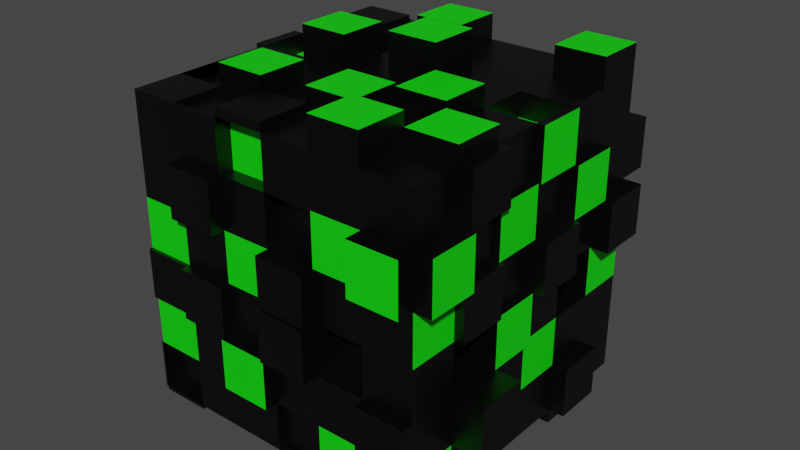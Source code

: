# Source: skin6.blend  (saved by Blender 2.81.16; exported with 4.5.12 LTS)
import bpy
from mathutils import Matrix  # noqa: F401  (used for matrix-valued properties, if any)

bpy.ops.wm.read_factory_settings(use_empty=True)
scene = bpy.context.scene
scene.name = 'Scene'

# ---- collections
col_collection = bpy.data.collections.new('Collection'); scene.collection.children.link(col_collection)

# ---- materials (node trees are filled in below, after node groups)
mat_material = bpy.data.materials.new('Material')
mat_material.alpha_threshold = 0.0
mat_material.use_transparent_shadow = False
mat_material.line_color = (0.0, 0.0, 0.0, 1.0)
mat_material_001 = bpy.data.materials.new('Material.001')
mat_material_001.use_transparent_shadow = False

# ---- material node trees
mat_material.use_nodes = True; mat_material.node_tree.nodes.clear()
_N = mat_material.node_tree.nodes; _L = mat_material.node_tree.links
n0 = _N.new('ShaderNodeOutputMaterial'); n0.name = 'Material Output'; n0.location = (300, 300)
n1 = _N.new('ShaderNodeBsdfPrincipled'); n1.name = 'Principled BSDF'; n1.location = (10, 300)
n1.distribution = 'GGX'
n1.subsurface_method = 'BURLEY'
n1.inputs[0].default_value = (0.0, 0.0, 0.0, 1.0)
n1.inputs[2].default_value = 0.4
n1.inputs[3].default_value = 1.45
n1.inputs[27].default_value = (0.0, 0.0, 0.0, 1.0)
n1.inputs[28].default_value = 1.0
_L.new(n1.outputs[0], n0.inputs[0])
n0.is_active_output = True
mat_material_001.use_nodes = True; mat_material_001.node_tree.nodes.clear()
_N = mat_material_001.node_tree.nodes; _L = mat_material_001.node_tree.links
n0 = _N.new('ShaderNodeOutputMaterial'); n0.name = 'Material Output'; n0.location = (300, 300)
n1 = _N.new('ShaderNodeBsdfPrincipled'); n1.name = 'Principled BSDF'; n1.location = (10, 300)
n1.distribution = 'GGX'
n1.subsurface_method = 'BURLEY'
n1.inputs[0].default_value = (0.003859, 0.8, 0.002741, 1.0)
n1.inputs[3].default_value = 1.45
n1.inputs[27].default_value = (0.0, 0.0, 0.0, 1.0)
n1.inputs[28].default_value = 1.0
_L.new(n1.outputs[0], n0.inputs[0])
n0.is_active_output = True

# ---- world
world_world = bpy.data.worlds.new('World'); scene.world = world_world
world_world.use_nodes = True; world_world.node_tree.nodes.clear()
_N = world_world.node_tree.nodes; _L = world_world.node_tree.links
n0 = _N.new('ShaderNodeOutputWorld'); n0.name = 'World Output'; n0.location = (300, 300)
n1 = _N.new('ShaderNodeBackground'); n1.name = 'Background'; n1.location = (10, 300)
n1.inputs[0].default_value = (0.05088, 0.05088, 0.05088, 1.0)
_L.new(n1.outputs[0], n0.inputs[0])
n0.is_active_output = True
world_world.color = (0.05088, 0.05088, 0.05088)
world_world.use_sun_shadow = False
world_world.sun_shadow_jitter_overblur = 0.0

# ---- meshes
me_cube = bpy.data.meshes.new('Cube')
me_cube.from_pydata([(1.0, 1.0, 1.0), (1.0, 1.0, -1.0), (1.0, -1.0, 1.0), (1.0, -1.0, -1.0), (-1.0, 1.0, 1.0), (-1.0, 1.0, -1.0), (-1.0, -1.0, 1.0), (-1.0, -1.0, -1.0), (-1.0, 0.6667, -1.0), (-1.0, 0.3333, -1.0), (-1.0, -2.98e-08, -1.0), (-1.0, -0.3333, -1.0), (-1.0, -0.6667, -1.0), (1.0, 0.6667, 1.0), (1.0, 0.3333, 1.0), (1.0, -2.98e-08, 1.0), (1.0, -0.3333, 1.0), (1.0, -0.6667, 1.0), (-1.0, -0.6667, 1.0), (-1.0, -0.3333, 1.0), (-1.0, 2.98e-08, 1.0), (-1.0, 0.3333, 1.0), (-1.0, 0.6667, 1.0), (1.0, -0.6667, -1.0), (1.0, -0.3333, -1.0), (1.0, 2.98e-08, -1.0), (1.0, 0.3333, -1.0), (1.0, 0.6667, -1.0), (0.6667, 1.0, -1.0), (0.3333, 1.0, -1.0), (-2.98e-08, 1.0, -1.0), (-0.3333, 1.0, -1.0), (-0.6667, 1.0, -1.0), (0.6667, -1.0, 1.0), (0.3333, -1.0, 1.0), (-2.98e-08, -1.0, 1.0), (-0.3333, -1.0, 1.0), (-0.6667, -1.0, 1.0), (-0.6667, -1.0, -1.0), (-0.3333, -1.0, -1.0), (2.98e-08, -1.0, -1.0), (0.3333, -1.0, -1.0), (0.6667, -1.0, -1.0), (-0.6667, 1.0, 1.0), (-0.3333, 1.0, 1.0), (2.98e-08, 1.0, 1.0), (0.3333, 1.0, 1.0), (0.6667, 1.0, 1.0), (0.6667, 0.6667, -1.0), (0.3333, 0.6667, -1.0), (-2.98e-08, 0.6667, -1.0), (-0.3333, 0.6667, -1.0), (-0.6667, 0.6667, -1.0), (0.6667, 0.3333, -1.0), (0.3333, 0.3333, -1.0), (-2.98e-08, 0.3333, -1.0), (-0.3333, 0.3333, -1.0), (-0.6667, 0.3333, -1.0), (0.6667, 1.987e-08, -1.0), (0.3333, 9.934e-09, -1.0), (-2.98e-08, -8.882e-16, -1.0), (-0.3333, -9.934e-09, -1.0), (-0.6667, -1.987e-08, -1.0), (0.6667, -0.3333, -1.0), (0.3333, -0.3333, -1.0), (-2.98e-08, -0.3333, -1.0), (-0.3333, -0.3333, -1.0), (-0.6667, -0.3333, -1.0), (0.6667, -0.6667, -1.0), (0.3333, -0.6667, -1.0), (-2.98e-08, -0.6667, -1.0), (-0.3333, -0.6667, -1.0), (-0.6667, -0.6667, -1.0), (-0.6667, 0.6667, 1.0), (-0.3333, 0.6667, 1.0), (2.98e-08, 0.6667, 1.0), (0.3333, 0.6667, 1.0), (0.6667, 0.6667, 1.0), (-0.6667, 0.3333, 1.0), (-0.3333, 0.3333, 1.0), (2.98e-08, 0.3333, 1.0), (0.3333, 0.3333, 1.0), (0.6667, 0.3333, 1.0), (-0.6667, 1.987e-08, 1.0), (-0.3333, 9.934e-09, 1.0), (2.98e-08, -8.882e-16, 1.0), (0.3333, -9.934e-09, 1.0), (0.6667, -1.987e-08, 1.0), (-0.6667, -0.3333, 1.0), (-0.3333, -0.3333, 1.0), (2.98e-08, -0.3333, 1.0), (0.3333, -0.3333, 1.0), (0.6667, -0.3333, 1.0), (-0.6667, -0.6667, 1.0), (-0.3333, -0.6667, 1.0), (2.98e-08, -0.6667, 1.0), (0.3333, -0.6667, 1.0), (0.6667, -0.6667, 1.0), (1.0, 1.0, 0.6667), (1.0, 1.0, 0.3333), (1.0, 1.0, -2.98e-08), (1.0, 1.0, -0.3333), (1.0, 1.0, -0.6667), (-1.0, -1.0, -0.6667), (-1.0, -1.0, -0.3333), (-1.0, -1.0, 2.98e-08), (-1.0, -1.0, 0.3333), (-1.0, -1.0, 0.6667), (1.0, -1.0, 0.6667), (1.0, -1.0, 0.3333), (1.0, -1.0, -2.98e-08), (1.0, -1.0, -0.3333), (1.0, -1.0, -0.6667), (-1.0, 1.0, 0.6667), (-1.0, 1.0, 0.3333), (-1.0, 1.0, -2.98e-08), (-1.0, 1.0, -0.3333), (-1.0, 1.0, -0.6667), (1.0, 0.6667, 0.6667), (1.0, 0.6667, 0.3333), (1.0, 0.6667, -2.98e-08), (1.0, 0.6667, -0.3333), (1.0, 0.6667, -0.6667), (1.0, 0.3333, 0.6667), (1.0, 0.3333, 0.3333), (1.0, 0.3333, -2.98e-08), (1.0, 0.3333, -0.3333), (1.0, 0.3333, -0.6667), (1.0, -1.987e-08, 0.6667), (1.0, -9.934e-09, 0.3333), (1.0, 8.882e-16, -2.98e-08), (1.0, 9.934e-09, -0.3333), (1.0, 1.987e-08, -0.6667), (1.0, -0.3333, 0.6667), (1.0, -0.3333, 0.3333), (1.0, -0.3333, -2.98e-08), (1.0, -0.3333, -0.3333), (1.0, -0.3333, -0.6667), (1.0, -0.6667, 0.6667), (1.0, -0.6667, 0.3333), (1.0, -0.6667, -2.98e-08), (1.0, -0.6667, -0.3333), (1.0, -0.6667, -0.6667), (-1.0, -0.6667, 0.6667), (-1.0, -0.6667, 0.3333), (-1.0, -0.6667, -2.98e-08), (-1.0, -0.6667, -0.3333), (-1.0, -0.6667, -0.6667), (-1.0, -0.3333, 0.6667), (-1.0, -0.3333, 0.3333), (-1.0, -0.3333, -2.98e-08), (-1.0, -0.3333, -0.3333), (-1.0, -0.3333, -0.6667), (-1.0, 1.987e-08, 0.6667), (-1.0, 9.934e-09, 0.3333), (-1.0, -8.882e-16, -2.98e-08), (-1.0, -9.934e-09, -0.3333), (-1.0, -1.987e-08, -0.6667), (-1.0, 0.3333, 0.6667), (-1.0, 0.3333, 0.3333), (-1.0, 0.3333, -2.98e-08), (-1.0, 0.3333, -0.3333), (-1.0, 0.3333, -0.6667), (-1.0, 0.6667, 0.6667), (-1.0, 0.6667, 0.3333), (-1.0, 0.6667, -2.98e-08), (-1.0, 0.6667, -0.3333), (-1.0, 0.6667, -0.6667), (-0.6667, 1.0, 0.6667), (-0.6667, 1.0, 0.3333), (-0.6667, 1.0, -2.98e-08), (-0.6667, 1.0, -0.3333), (-0.6667, 1.0, -0.6667), (-0.3333, 1.0, 0.6667), (-0.3333, 1.0, 0.3333), (-0.3333, 1.0, -2.98e-08), (-0.3333, 1.0, -0.3333), (-0.3333, 1.0, -0.6667), (1.987e-08, 1.0, 0.6667), (9.934e-09, 1.0, 0.3333), (-8.882e-16, 1.0, -2.98e-08), (-9.934e-09, 1.0, -0.3333), (-1.987e-08, 1.0, -0.6667), (0.3333, 1.0, 0.6667), (0.3333, 1.0, 0.3333), (0.3333, 1.0, -2.98e-08), (0.3333, 1.0, -0.3333), (0.3333, 1.0, -0.6667), (0.6667, 1.0, 0.6667), (0.6667, 1.0, 0.3333), (0.6667, 1.0, -2.98e-08), (0.6667, 1.0, -0.3333), (0.6667, 1.0, -0.6667), (0.6667, -1.0, 0.6667), (0.6667, -1.0, 0.3333), (0.6667, -1.0, -2.98e-08), (0.6667, -1.0, -0.3333), (0.6667, -1.0, -0.6667), (0.3333, -1.0, 0.6667), (0.3333, -1.0, 0.3333), (0.3333, -1.0, -2.98e-08), (0.3333, -1.0, -0.3333), (0.3333, -1.0, -0.6667), (-1.987e-08, -1.0, 0.6667), (-9.934e-09, -1.0, 0.3333), (8.882e-16, -1.0, -2.98e-08), (9.934e-09, -1.0, -0.3333), (1.987e-08, -1.0, -0.6667), (-0.3333, -1.0, 0.6667), (-0.3333, -1.0, 0.3333), (-0.3333, -1.0, -2.98e-08), (-0.3333, -1.0, -0.3333), (-0.3333, -1.0, -0.6667), (-0.6667, -1.0, 0.6667), (-0.6667, -1.0, 0.3333), (-0.6667, -1.0, -2.98e-08), (-0.6667, -1.0, -0.3333), (-0.6667, -1.0, -0.6667), (0.6667, 1.0, 1.185), (1.0, 1.0, 1.185), (1.0, 0.6667, 1.185), (0.6667, 0.6667, 1.185), (2.98e-08, 0.3333, 1.292), (0.3333, 0.3333, 1.292), (2.98e-08, -8.882e-16, 1.292), (0.3333, -9.934e-09, 1.292), (1.0, 0.3333, 0.8468), (1.0, -2.98e-08, 0.8468), (0.6667, 0.3333, 0.8468), (0.6667, -1.987e-08, 0.8468), (0.3333, -9.934e-09, 1.138), (0.6667, -1.987e-08, 1.138), (0.3333, -0.3333, 1.138), (0.6667, -0.3333, 1.138), (-0.3333, 9.934e-09, 0.8712), (2.98e-08, -8.882e-16, 0.8712), (-0.3333, -0.3333, 0.8712), (2.98e-08, -0.3333, 0.8712), (-0.6667, -0.3333, 1.139), (-0.3333, -0.3333, 1.139), (-0.6667, -0.6667, 1.139), (-0.3333, -0.6667, 1.139), (-0.6667, 0.6667, 0.8108), (-0.3333, 0.6667, 0.8108), (-0.6667, 0.3333, 0.8108), (-0.3333, 0.3333, 0.8108), (-0.3333, 1.0, 1.167), (2.98e-08, 1.0, 1.167), (-0.3333, 0.6667, 1.167), (2.98e-08, 0.6667, 1.167), (0.6667, -1.0, 1.189), (0.3333, -1.0, 1.189), (0.3333, -0.6667, 1.189), (0.6667, -0.6667, 1.189), (-1.0, 2.98e-08, 0.8739), (-1.0, 0.3333, 0.8739), (-0.6667, 0.3333, 0.8739), (-0.6667, 1.987e-08, 0.8739), (-1.0, -0.6667, 0.9279), (-1.0, -0.3333, 0.9279), (-0.6667, -0.3333, 0.9279), (-0.6667, -0.6667, 0.9279), (-0.3333, -1.0, 0.9584), (-0.6667, -1.0, 0.9584), (-0.6667, -0.6667, 0.9584), (-0.3333, -0.6667, 0.9584), (2.98e-08, -0.3333, 1.159), (0.3333, -0.3333, 1.159), (2.98e-08, -0.6667, 1.159), (0.3333, -0.6667, 1.159), (-0.6667, 0.3333, 1.203), (-0.3333, 0.3333, 1.203), (-0.6667, 1.987e-08, 1.203), (-0.3333, 9.934e-09, 1.203), (1.0, -0.3333, 1.099), (1.0, -0.6667, 1.099), (0.6667, -0.3333, 1.099), (0.6667, -0.6667, 1.099), (1.11, 0.3333, 0.3333), (1.11, 0.3333, -2.98e-08), (1.11, -9.934e-09, 0.3333), (1.11, 8.882e-16, -2.98e-08), (0.9662, -1.987e-08, 0.6667), (0.9662, -9.934e-09, 0.3333), (0.9662, -0.3333, 0.6667), (0.9662, -0.3333, 0.3333), (0.7659, -0.3333, -2.98e-08), (0.7659, -0.3333, -0.3333), (0.7659, -0.6667, -2.98e-08), (0.7659, -0.6667, -0.3333), (1.04, 8.882e-16, -2.98e-08), (1.04, 9.934e-09, -0.3333), (1.04, -0.3333, -2.98e-08), (1.04, -0.3333, -0.3333), (1.103, 0.3333, -1.0), (1.103, 0.6667, -1.0), (1.103, 0.6667, -0.6667), (1.103, 0.3333, -0.6667), (1.062, -0.3333, 0.3333), (1.062, -0.3333, -2.98e-08), (1.062, -0.6667, 0.3333), (1.062, -0.6667, -2.98e-08), (1.123, 1.0, 0.3333), (1.123, 1.0, -2.98e-08), (1.123, 0.6667, 0.3333), (1.123, 0.6667, -2.98e-08), (1.074, 0.6667, 0.6667), (1.074, 0.6667, 0.3333), (1.074, 0.3333, 0.6667), (1.074, 0.3333, 0.3333), (1.116, -1.0, 0.6667), (1.116, -1.0, 0.3333), (1.116, -0.6667, 0.6667), (1.116, -0.6667, 0.3333), (1.204, -0.3333, -0.3333), (1.204, -0.3333, -0.6667), (1.204, -0.6667, -0.3333), (1.204, -0.6667, -0.6667), (1.088, -0.3333, 1.0), (1.088, -0.6667, 1.0), (1.088, -0.3333, 0.6667), (1.088, -0.6667, 0.6667), (1.033, -1.987e-08, 0.6667), (1.033, -9.934e-09, 0.3333), (1.033, -0.3333, 0.6667), (1.033, -0.3333, 0.3333), (0.7853, 0.6667, -2.98e-08), (0.7853, 0.6667, -0.3333), (0.7853, 0.3333, -2.98e-08), (0.7853, 0.3333, -0.3333), (1.987e-08, 1.258, 0.6667), (9.934e-09, 1.258, 0.3333), (0.3333, 1.258, 0.6667), (0.3333, 1.258, 0.3333), (-0.6667, 1.103, -2.98e-08), (-0.6667, 1.103, -0.3333), (-0.3333, 1.103, -2.98e-08), (-0.3333, 1.103, -0.3333), (0.3333, 1.149, -2.98e-08), (0.3333, 1.149, -0.3333), (0.6667, 1.149, -2.98e-08), (0.6667, 1.149, -0.3333), (-0.3333, 1.067, -1.0), (-0.6667, 1.067, -1.0), (-0.6667, 1.067, -0.6667), (-0.3333, 1.067, -0.6667), (-1.0, 1.143, 0.6667), (-1.0, 1.143, 0.3333), (-0.6667, 1.143, 0.6667), (-0.6667, 1.143, 0.3333), (1.0, 1.219, 0.6667), (1.0, 1.219, 0.3333), (0.6667, 1.219, 0.6667), (0.6667, 1.219, 0.3333), (-0.3333, 0.734, 0.3333), (-0.3333, 0.734, -2.98e-08), (9.934e-09, 0.734, 0.3333), (-8.882e-16, 0.734, -2.98e-08), (0.3333, 0.8987, 0.3333), (0.3333, 0.8987, -2.98e-08), (0.6667, 0.8987, 0.3333), (0.6667, 0.8987, -2.98e-08), (0.3333, 0.7356, -0.3333), (0.3333, 0.7356, -0.6667), (0.6667, 0.7356, -0.3333), (0.6667, 0.7356, -0.6667), (-0.3333, 0.779, -0.3333), (-0.3333, 0.779, -0.6667), (-9.934e-09, 0.779, -0.3333), (-1.987e-08, 0.779, -0.6667), (0.6667, 1.118, -1.0), (0.3333, 1.118, -1.0), (0.3333, 1.118, -0.6667), (0.6667, 1.118, -0.6667), (-1.0, 1.092, -0.3333), (-1.0, 1.092, -0.6667), (-0.6667, 1.092, -0.3333), (-0.6667, 1.092, -0.6667), (-1.156, -0.3333, 0.3333), (-1.156, -0.3333, -2.98e-08), (-1.156, 9.934e-09, 0.3333), (-1.156, -8.882e-16, -2.98e-08), (-1.06, 1.987e-08, 0.6667), (-1.06, 9.934e-09, 0.3333), (-1.06, 0.3333, 0.6667), (-1.06, 0.3333, 0.3333), (-1.156, 1.0, -0.3333), (-1.156, 1.0, -0.6667), (-1.156, 0.6667, -0.3333), (-1.156, 0.6667, -0.6667), (-1.075, -0.6667, -0.3333), (-1.075, -0.6667, -0.6667), (-1.075, -0.3333, -0.3333), (-1.075, -0.3333, -0.6667), (-1.055, 0.3333, 0.3333), (-1.055, 0.3333, -2.98e-08), (-1.055, 0.6667, 0.3333), (-1.055, 0.6667, -2.98e-08), (-1.075, -9.934e-09, -0.3333), (-1.075, -1.987e-08, -0.6667), (-1.075, 0.3333, -0.3333), (-1.075, 0.3333, -0.6667), (-0.9257, -1.0, -0.3333), (-0.9257, -1.0, 2.98e-08), (-0.9257, -0.6667, -2.98e-08), (-0.9257, -0.6667, -0.3333), (-0.8912, -0.6667, 0.6667), (-0.8912, -0.6667, 0.3333), (-0.8912, -0.3333, 0.6667), (-0.8912, -0.3333, 0.3333), (-0.8963, -8.882e-16, -2.98e-08), (-0.8963, -9.934e-09, -0.3333), (-0.8963, 0.3333, -2.98e-08), (-0.8963, 0.3333, -0.3333), (-0.9562, 0.6667, 1.0), (-0.9562, 1.0, 1.0), (-0.9562, 1.0, 0.6667), (-0.9562, 0.6667, 0.6667), (-0.3333, -1.093, 0.6667), (-0.3333, -1.093, 0.3333), (-0.6667, -1.093, 0.6667), (-0.6667, -1.093, 0.3333), (0.3333, -1.09, 0.3333), (0.3333, -1.09, -2.98e-08), (-9.934e-09, -1.09, 0.3333), (8.882e-16, -1.09, -2.98e-08), (9.934e-09, -1.086, -0.3333), (1.987e-08, -1.086, -0.6667), (-0.3333, -1.086, -0.3333), (-0.3333, -1.086, -0.6667), (1.0, -1.075, -0.3333), (1.0, -1.075, -0.6667), (0.6667, -1.075, -0.3333), (0.6667, -1.075, -0.6667), (1.0, -1.113, 0.6667), (1.0, -1.113, 0.3333), (0.6667, -1.113, 0.6667), (0.6667, -1.113, 0.3333), (-0.3333, -1.065, -2.98e-08), (-0.3333, -1.065, -0.3333), (-0.6667, -1.065, -2.98e-08), (-0.6667, -1.065, -0.3333), (0.6667, -0.8526, -2.98e-08), (0.6667, -0.8526, -0.3333), (0.3333, -0.8526, -2.98e-08), (0.3333, -0.8526, -0.3333), (0.3333, -0.9062, 0.6667), (0.3333, -0.9062, 0.3333), (-1.987e-08, -0.9062, 0.6667), (-9.934e-09, -0.9062, 0.3333), (-2.98e-08, -0.9037, 1.0), (-0.3333, -0.9037, 1.0), (-1.987e-08, -0.9037, 0.6667), (-0.3333, -0.9037, 0.6667), (-1.0, -0.9187, -1.0), (-0.6667, -0.9187, -1.0), (-0.6667, -0.9187, -0.6667), (-1.0, -0.9187, -0.6667), (2.98e-08, -0.953, -1.0), (0.3333, -0.953, -1.0), (0.3333, -0.953, -0.6667), (1.987e-08, -0.953, -0.6667), (0.3333, -1.104, -2.98e-08), (0.3333, -1.104, -0.3333), (8.882e-16, -1.104, -2.98e-08), (9.934e-09, -1.104, -0.3333), (0.3333, 0.6667, -1.166), (-2.98e-08, 0.6667, -1.166), (0.3333, 0.3333, -1.166), (-2.98e-08, 0.3333, -1.166), (-2.98e-08, -8.882e-16, -1.071), (-0.3333, -9.934e-09, -1.071), (-2.98e-08, -0.3333, -1.071), (-0.3333, -0.3333, -1.071), (-1.0, -2.98e-08, -1.113), (-1.0, -0.3333, -1.113), (-0.6667, -1.987e-08, -1.113), (-0.6667, -0.3333, -1.113), (0.6667, 1.987e-08, -1.131), (0.3333, 9.934e-09, -1.131), (0.6667, -0.3333, -1.131), (0.3333, -0.3333, -1.131), (-0.3333, 0.6667, -1.148), (-0.6667, 0.6667, -1.148), (-0.3333, 0.3333, -1.148), (-0.6667, 0.3333, -1.148), (1.0, 0.3333, -1.096), (1.0, 0.6667, -1.096), (0.6667, 0.6667, -1.096), (0.6667, 0.3333, -1.096), (2.98e-08, -1.0, -1.089), (0.3333, -1.0, -1.089), (0.3333, -0.6667, -1.089), (-2.98e-08, -0.6667, -1.089), (1.051, 0.3333, 1.0), (1.051, -2.98e-08, 1.0), (1.051, 0.3333, 0.6667), (1.051, -1.987e-08, 0.6667), (-1.072, 2.98e-08, 1.0), (-1.072, 0.3333, 1.0), (-1.072, 1.987e-08, 0.6667), (-1.072, 0.3333, 0.6667), (-2.98e-08, -1.0, 1.059), (-0.3333, -1.0, 1.059), (-0.3333, -0.6667, 1.059), (2.98e-08, -0.6667, 1.059), (-0.9562, 0.6667, 1.0), (-0.9562, 1.0, 1.0), (-0.9562, 1.0, 0.6667), (-0.9562, 0.6667, 0.6667), (-1.0, 0.6667, 1.029), (-1.0, 1.0, 1.029), (-0.6667, 1.0, 1.029), (-0.6667, 0.6667, 1.029), (-1.0, 1.016, 1.0), (-0.6667, 1.016, 1.0), (-1.0, 1.016, 0.6667), (-0.6667, 1.016, 0.6667), (-1.015, -0.6667, -1.0), (-1.015, -1.0, -1.0), (-1.015, -0.6667, -0.6667), (-1.015, -1.0, -0.6667), (-1.0, -0.6667, -1.024), (-1.0, -1.0, -1.024), (-0.6667, -0.6667, -1.024), (-0.6667, -1.0, -1.024), (-1.0, -1.024, -0.3333), (-1.0, -1.024, 2.98e-08), (-0.6667, -1.024, -2.98e-08), (-0.6667, -1.024, -0.3333), (-0.3333, -1.01, 1.0), (-0.6667, -1.01, 1.0), (-0.3333, -1.01, 0.6667), (-0.6667, -1.01, 0.6667)], [], [(93, 18, 6, 37), (213, 37, 6, 107), (113, 163, 417, 416), (68, 23, 3, 42), (138, 17, 2, 108), (188, 47, 0, 98), (98, 0, 13, 118), (118, 13, 14, 123), (14, 15, 495, 494), (128, 15, 16, 133), (17, 138, 321, 319), (28, 1, 27, 48), (53, 48, 488, 489), (53, 26, 25, 58), (58, 25, 24, 63), (63, 24, 23, 68), (107, 6, 18, 143), (143, 18, 19, 148), (148, 19, 20, 153), (21, 158, 501, 499), (158, 21, 22, 163), (43, 4, 511, 512), (73, 22, 21, 78), (20, 83, 257, 254), (83, 20, 19, 88), (19, 18, 258, 259), (92, 97, 277, 276), (92, 91, 96, 97), (95, 96, 269, 268), (90, 89, 94, 95), (93, 94, 241, 240), (15, 87, 92, 16), (87, 86, 230, 231), (86, 85, 90, 91), (85, 84, 234, 235), (84, 83, 88, 89), (15, 14, 226, 227), (82, 81, 86, 87), (86, 81, 223, 225), (80, 79, 84, 85), (79, 78, 270, 271), (13, 77, 82, 14), (77, 76, 81, 82), (76, 75, 80, 81), (75, 74, 79, 80), (74, 73, 242, 243), (0, 47, 218, 219), (47, 46, 76, 77), (46, 45, 75, 76), (75, 45, 247, 249), (44, 43, 73, 74), (11, 67, 72, 12), (67, 66, 71, 72), (66, 65, 70, 71), (65, 64, 69, 70), (64, 63, 68, 69), (10, 62, 476, 474), (62, 61, 66, 67), (66, 61, 471, 473), (60, 59, 64, 65), (64, 59, 479, 481), (9, 57, 62, 10), (57, 56, 61, 62), (56, 55, 60, 61), (55, 54, 59, 60), (54, 53, 58, 59), (8, 52, 57, 9), (52, 51, 482, 483), (51, 50, 55, 56), (55, 50, 467, 469), (49, 48, 53, 54), (5, 32, 52, 8), (32, 31, 51, 52), (31, 30, 50, 51), (30, 29, 49, 50), (29, 28, 48, 49), (4, 43, 515, 514), (168, 43, 44, 173), (173, 44, 45, 178), (178, 45, 46, 183), (183, 46, 47, 188), (72, 38, 525, 524), (72, 71, 39, 38), (71, 70, 40, 39), (41, 40, 490, 491), (69, 68, 42, 41), (108, 2, 33, 193), (193, 33, 34, 198), (198, 34, 35, 203), (208, 203, 452, 453), (37, 213, 533, 531), (17, 97, 33, 2), (96, 34, 251, 252), (96, 95, 35, 34), (35, 95, 505, 502), (94, 93, 264, 265), (39, 212, 217, 38), (212, 211, 216, 217), (211, 210, 438, 439), (210, 209, 214, 215), (208, 213, 420, 418), (40, 207, 212, 39), (206, 211, 428, 426), (206, 205, 210, 211), (205, 204, 209, 210), (204, 203, 208, 209), (40, 41, 459, 458), (202, 201, 206, 207), (206, 201, 463, 465), (200, 199, 422, 423), (203, 204, 449, 448), (42, 197, 202, 41), (197, 196, 201, 202), (195, 200, 444, 442), (195, 194, 199, 200), (194, 193, 198, 199), (3, 112, 197, 42), (112, 111, 430, 431), (111, 110, 195, 196), (110, 109, 194, 195), (108, 193, 436, 434), (29, 187, 372, 371), (186, 191, 364, 362), (190, 191, 341, 340), (184, 189, 360, 358), (184, 183, 188, 189), (30, 182, 187, 29), (182, 181, 186, 187), (181, 180, 185, 186), (180, 179, 184, 185), (184, 179, 331, 333), (31, 177, 182, 30), (181, 182, 369, 368), (176, 175, 180, 181), (179, 180, 357, 356), (174, 173, 178, 179), (31, 32, 343, 342), (172, 171, 176, 177), (171, 170, 334, 335), (170, 169, 174, 175), (169, 168, 173, 174), (5, 117, 172, 32), (116, 171, 376, 374), (116, 115, 170, 171), (115, 114, 169, 170), (114, 113, 346, 347), (9, 162, 167, 8), (162, 161, 166, 167), (161, 160, 165, 166), (160, 159, 394, 395), (159, 158, 163, 164), (10, 157, 162, 9), (162, 157, 399, 401), (156, 155, 410, 411), (155, 154, 159, 160), (153, 158, 384, 382), (11, 152, 157, 10), (152, 151, 156, 157), (151, 150, 155, 156), (149, 154, 380, 378), (149, 148, 153, 154), (12, 147, 152, 11), (147, 146, 390, 391), (146, 145, 150, 151), (145, 144, 149, 150), (148, 149, 409, 408), (7, 103, 521, 519), (103, 104, 146, 147), (104, 105, 403, 402), (105, 106, 144, 145), (106, 107, 143, 144), (24, 137, 142, 23), (142, 137, 315, 317), (136, 135, 286, 287), (140, 135, 299, 301), (134, 133, 138, 139), (25, 132, 137, 24), (132, 131, 136, 137), (135, 136, 293, 292), (130, 129, 134, 135), (134, 129, 283, 285), (26, 127, 132, 25), (127, 126, 131, 132), (126, 125, 130, 131), (125, 124, 278, 279), (124, 123, 128, 129), (27, 122, 296, 295), (122, 121, 126, 127), (120, 125, 328, 326), (120, 119, 124, 125), (118, 123, 308, 306), (1, 102, 122, 27), (102, 101, 121, 122), (101, 100, 120, 121), (120, 100, 303, 305), (99, 98, 118, 119), (28, 192, 102, 1), (192, 191, 101, 102), (191, 190, 100, 101), (190, 189, 99, 100), (189, 188, 352, 353), (23, 142, 112, 3), (142, 141, 111, 112), (141, 140, 110, 111), (140, 139, 109, 110), (139, 138, 312, 313), (8, 167, 117, 5), (167, 166, 388, 389), (166, 165, 115, 116), (165, 164, 114, 115), (164, 163, 113, 114), (38, 217, 456, 455), (217, 216, 104, 103), (105, 104, 526, 527), (215, 214, 106, 105), (214, 213, 107, 106), (219, 218, 221, 220), (47, 77, 221, 218), (13, 0, 219, 220), (77, 13, 220, 221), (223, 222, 224, 225), (81, 80, 222, 223), (80, 85, 224, 222), (85, 86, 225, 224), (226, 228, 229, 227), (14, 82, 228, 226), (82, 87, 229, 228), (87, 15, 227, 229), (231, 230, 232, 233), (91, 92, 233, 232), (92, 87, 231, 233), (86, 91, 232, 230), (235, 234, 236, 237), (90, 85, 235, 237), (89, 90, 237, 236), (84, 89, 236, 234), (239, 238, 240, 241), (94, 89, 239, 241), (88, 93, 240, 238), (89, 88, 238, 239), (243, 242, 244, 245), (79, 74, 243, 245), (78, 79, 245, 244), (73, 78, 244, 242), (247, 246, 248, 249), (44, 74, 248, 246), (74, 75, 249, 248), (45, 44, 246, 247), (253, 252, 251, 250), (97, 96, 252, 253), (33, 97, 253, 250), (34, 33, 250, 251), (256, 255, 254, 257), (83, 78, 256, 257), (21, 20, 254, 255), (78, 21, 255, 256), (260, 259, 258, 261), (88, 19, 259, 260), (18, 93, 261, 258), (93, 88, 260, 261), (265, 264, 263, 262), (37, 36, 262, 263), (93, 37, 263, 264), (36, 94, 265, 262), (267, 266, 268, 269), (96, 91, 267, 269), (91, 90, 266, 267), (90, 95, 268, 266), (271, 270, 272, 273), (78, 83, 272, 270), (83, 84, 273, 272), (84, 79, 271, 273), (274, 276, 277, 275), (17, 16, 274, 275), (16, 92, 276, 274), (97, 17, 275, 277), (279, 278, 280, 281), (129, 130, 281, 280), (124, 129, 280, 278), (130, 125, 279, 281), (285, 283, 323, 325), (133, 134, 285, 284), (128, 133, 284, 282), (129, 128, 282, 283), (287, 286, 288, 289), (140, 141, 289, 288), (135, 140, 288, 286), (141, 136, 287, 289), (291, 290, 292, 293), (136, 131, 291, 293), (130, 135, 292, 290), (131, 130, 290, 291), (295, 296, 297, 294), (122, 127, 297, 296), (127, 26, 294, 297), (26, 27, 295, 294), (299, 298, 300, 301), (135, 134, 298, 299), (134, 139, 300, 298), (139, 140, 301, 300), (303, 302, 304, 305), (100, 99, 302, 303), (119, 120, 305, 304), (99, 119, 304, 302), (307, 306, 308, 309), (119, 118, 306, 307), (123, 124, 309, 308), (124, 119, 307, 309), (313, 312, 310, 311), (109, 139, 313, 311), (108, 109, 311, 310), (138, 108, 310, 312), (315, 314, 316, 317), (137, 136, 314, 315), (141, 142, 317, 316), (136, 141, 316, 314), (320, 318, 319, 321), (16, 17, 319, 318), (138, 133, 320, 321), (133, 16, 318, 320), (323, 322, 324, 325), (283, 282, 322, 323), (282, 284, 324, 322), (284, 285, 325, 324), (327, 326, 328, 329), (121, 120, 326, 327), (125, 126, 329, 328), (126, 121, 327, 329), (331, 330, 332, 333), (179, 178, 330, 331), (178, 183, 332, 330), (183, 184, 333, 332), (335, 334, 336, 337), (176, 171, 335, 337), (175, 176, 337, 336), (170, 175, 336, 334), (339, 338, 340, 341), (191, 186, 339, 341), (185, 190, 340, 338), (186, 185, 338, 339), (343, 344, 345, 342), (177, 31, 342, 345), (172, 177, 345, 344), (32, 172, 344, 343), (347, 346, 348, 349), (168, 169, 349, 348), (169, 114, 347, 349), (113, 168, 348, 346), (353, 352, 350, 351), (99, 189, 353, 351), (98, 99, 351, 350), (188, 98, 350, 352), (355, 354, 356, 357), (180, 175, 355, 357), (174, 179, 356, 354), (175, 174, 354, 355), (359, 358, 360, 361), (185, 184, 358, 359), (189, 190, 361, 360), (190, 185, 359, 361), (363, 362, 364, 365), (187, 186, 362, 363), (191, 192, 365, 364), (192, 187, 363, 365), (367, 366, 368, 369), (182, 177, 367, 369), (177, 176, 366, 367), (176, 181, 368, 366), (371, 372, 373, 370), (192, 28, 370, 373), (28, 29, 371, 370), (187, 192, 373, 372), (375, 374, 376, 377), (117, 116, 374, 375), (171, 172, 377, 376), (172, 117, 375, 377), (379, 378, 380, 381), (150, 149, 378, 379), (155, 150, 379, 381), (154, 155, 381, 380), (383, 382, 384, 385), (154, 153, 382, 383), (158, 159, 385, 384), (159, 154, 383, 385), (389, 388, 386, 387), (117, 167, 389, 387), (116, 117, 387, 386), (166, 116, 386, 388), (391, 390, 392, 393), (151, 152, 393, 392), (146, 151, 392, 390), (152, 147, 391, 393), (395, 394, 396, 397), (165, 160, 395, 397), (164, 165, 397, 396), (159, 164, 396, 394), (399, 398, 400, 401), (157, 156, 398, 399), (156, 161, 400, 398), (161, 162, 401, 400), (402, 403, 404, 405), (105, 145, 404, 403), (145, 146, 405, 404), (146, 104, 402, 405), (407, 406, 408, 409), (149, 144, 407, 409), (144, 143, 406, 407), (143, 148, 408, 406), (411, 410, 412, 413), (155, 160, 412, 410), (160, 161, 413, 412), (161, 156, 411, 413), (417, 414, 506, 509), (163, 22, 414, 417), (22, 4, 415, 414), (4, 113, 416, 415), (419, 418, 420, 421), (209, 208, 418, 419), (213, 214, 421, 420), (214, 209, 419, 421), (423, 422, 424, 425), (199, 204, 424, 422), (204, 205, 425, 424), (205, 200, 423, 425), (427, 426, 428, 429), (207, 206, 426, 427), (211, 212, 429, 428), (212, 207, 427, 429), (431, 430, 432, 433), (197, 112, 431, 433), (196, 197, 433, 432), (111, 196, 432, 430), (435, 434, 436, 437), (193, 194, 437, 436), (109, 108, 434, 435), (194, 109, 435, 437), (439, 438, 440, 441), (210, 215, 440, 438), (215, 216, 441, 440), (216, 211, 439, 441), (443, 442, 444, 445), (196, 195, 442, 443), (200, 201, 445, 444), (201, 196, 443, 445), (447, 446, 448, 449), (204, 199, 447, 449), (199, 198, 446, 447), (198, 203, 448, 446), (452, 450, 451, 453), (203, 35, 450, 452), (35, 36, 451, 450), (36, 208, 453, 451), (455, 456, 457, 454), (103, 7, 454, 457), (217, 103, 457, 456), (7, 38, 455, 454), (459, 460, 461, 458), (207, 40, 458, 461), (41, 202, 460, 459), (202, 207, 461, 460), (463, 462, 464, 465), (201, 200, 462, 463), (200, 205, 464, 462), (205, 206, 465, 464), (467, 466, 468, 469), (50, 49, 466, 467), (54, 55, 469, 468), (49, 54, 468, 466), (471, 470, 472, 473), (61, 60, 470, 471), (65, 66, 473, 472), (60, 65, 472, 470), (474, 476, 477, 475), (11, 10, 474, 475), (62, 67, 477, 476), (67, 11, 475, 477), (479, 478, 480, 481), (59, 58, 478, 479), (58, 63, 480, 478), (63, 64, 481, 480), (483, 482, 484, 485), (57, 52, 483, 485), (56, 57, 485, 484), (51, 56, 484, 482), (488, 487, 486, 489), (48, 27, 487, 488), (26, 53, 489, 486), (27, 26, 486, 487), (493, 492, 491, 490), (70, 69, 492, 493), (69, 41, 491, 492), (40, 70, 493, 490), (496, 494, 495, 497), (123, 14, 494, 496), (15, 128, 497, 495), (128, 123, 496, 497), (500, 498, 499, 501), (158, 153, 500, 501), (153, 20, 498, 500), (20, 21, 499, 498), (505, 504, 503, 502), (95, 94, 504, 505), (36, 35, 502, 503), (94, 36, 503, 504), (509, 506, 507, 508), (414, 415, 507, 506), (416, 417, 509, 508), (415, 416, 508, 507), (512, 511, 510, 513), (4, 22, 510, 511), (22, 73, 513, 510), (73, 43, 512, 513), (516, 514, 515, 517), (113, 4, 514, 516), (43, 168, 517, 515), (168, 113, 516, 517), (519, 521, 520, 518), (103, 147, 520, 521), (12, 7, 519, 518), (147, 12, 518, 520), (522, 524, 525, 523), (12, 72, 524, 522), (7, 12, 522, 523), (38, 7, 523, 525), (529, 528, 527, 526), (104, 216, 529, 526), (216, 215, 528, 529), (215, 105, 527, 528), (532, 530, 531, 533), (213, 208, 532, 533), (36, 37, 531, 530), (208, 36, 530, 532)])
me_cube.polygons.foreach_set('material_index', [0, 0, 0, 0, 0, 0, 0, 0, 0, 0, 0, 0, 0, 0, 0, 0, 0, 0, 0, 0, 0, 0, 0, 0, 0, 0, 0, 0, 0, 0, 0, 0, 0, 0, 0, 0, 0, 0, 0, 0, 0, 0, 0, 0, 0, 0, 0, 0, 0, 0, 0, 0, 0, 0, 0, 0, 0, 0, 0, 0, 0, 0, 0, 0, 0, 0, 0, 0, 0, 0, 0, 0, 0, 0, 0, 0, 0, 0, 0, 0, 2, 0, 0, 0, 0, 0, 0, 0, 0, 0, 0, 0, 0, 0, 0, 0, 0, 0, 0, 0, 0, 0, 0, 0, 2, 0, 0, 0, 0, 0, 0, 2, 0, 0, 0, 2, 0, 0, 0, 0, 0, 0, 0, 0, 0, 0, 0, 0, 0, 0, 0, 0, 0, 0, 0, 2, 0, 0, 0, 0, 0, 0, 0, 0, 0, 0, 0, 0, 0, 0, 0, 0, 0, 0, 0, 0, 0, 0, 0, 0, 0, 0, 0, 0, 0, 0, 0, 0, 0, 0, 0, 0, 0, 0, 0, 0, 0, 0, 0, 0, 0, 0, 2, 0, 0, 0, 0, 0, 0, 0, 0, 0, 0, 2, 0, 0, 0, 0, 0, 0, 0, 2, 0, 0, 2, 0, 0, 0, 0, 0, 2, 0, 2, 0, 2, 0, 2, 0, 0, 0, 2, 0, 0, 0, 2, 0, 0, 0, 2, 0, 0, 0, 2, 0, 0, 0, 2, 0, 0, 0, 2, 0, 0, 0, 2, 0, 0, 0, 2, 0, 0, 0, 2, 0, 0, 0, 0, 0, 0, 0, 0, 0, 0, 0, 2, 0, 0, 0, 2, 0, 0, 0, 2, 0, 0, 0, 0, 0, 0, 0, 0, 0, 0, 0, 0, 0, 0, 0, 2, 0, 0, 0, 0, 0, 0, 0, 0, 0, 0, 0, 0, 0, 0, 0, 2, 0, 0, 0, 2, 0, 0, 0, 0, 0, 0, 0, 0, 0, 0, 0, 2, 0, 0, 0, 0, 0, 0, 0, 0, 0, 0, 0, 2, 0, 0, 0, 0, 0, 0, 0, 0, 0, 0, 0, 2, 0, 0, 0, 2, 0, 0, 0, 2, 0, 0, 0, 2, 0, 0, 0, 0, 0, 0, 0, 2, 0, 0, 0, 2, 0, 0, 0, 0, 0, 0, 0, 2, 0, 0, 0, 0, 0, 0, 0, 2, 0, 0, 0, 2, 0, 0, 0, 2, 0, 0, 0, 2, 0, 0, 0, 2, 0, 0, 0, 2, 0, 0, 0, 0, 0, 0, 0, 0, 0, 0, 0, 0, 0, 0, 0, 0, 0, 0, 0, 2, 0, 0, 0, 0, 0, 0, 0, 2, 0, 0, 0, 0, 0, 0, 0, 0, 0, 0, 0, 0, 0, 0, 0, 2, 0, 0, 0, 0, 0, 0, 0, 0, 0, 0, 0, 0, 0, 0, 0, 2, 0, 0, 0, 2, 0, 0, 0, 2, 0, 0, 0, 2, 0, 0, 0, 2, 0, 0, 0, 2, 0, 0, 0, 2, 0, 0, 0, 2, 0, 0, 0, 2, 0, 0, 0, 0, 0, 0, 0, 0, 0, 0, 0, 0, 0, 0, 0, 0, 0, 0, 0, 0, 0, 0, 0, 2, 0, 0, 0, 0, 0, 0, 0, 0, 0, 0, 0])
_uv = me_cube.uv_layers.new(name='UVMap')
_uv.uv.foreach_set('vector', [0.8333, 0.7083, 0.875, 0.7083, 0.875, 0.75, 0.8333, 0.75, 0.5833, 0.9583, 0.625, 0.9583, 0.625, 1.0, 0.5833, 1.0, 0.5833, 0.25, 0.5833, 0.2083, 0.5833, 0.2083, 0.5833, 0.25, 0.3333, 0.7083, 0.375, 0.7083, 0.375, 0.75, 0.3333, 0.75, 0.5833, 0.7083, 0.625, 0.7083, 0.625, 0.75, 0.5833, 0.75, 0.5833, 0.4583, 0.625, 0.4583, 0.625, 0.5, 0.5833, 0.5, 0.5833, 0.5, 0.625, 0.5, 0.625, 0.5417, 0.5833, 0.5417, 0.5833, 0.5417, 0.625, 0.5417, 0.625, 0.5833, 0.5833, 0.5833, 0.625, 0.5833, 0.625, 0.625, 0.625, 0.625, 0.625, 0.5833, 0.5833, 0.625, 0.625, 0.625, 0.625, 0.6667, 0.5833, 0.6667, 0.625, 0.7083, 0.5833, 0.7083, 0.5833, 0.7083, 0.625, 0.7083, 0.3333, 0.5, 0.375, 0.5, 0.375, 0.5417, 0.3333, 0.5417, 0.3333, 0.5833, 0.3333, 0.5417, 0.3333, 0.5417, 0.3333, 0.5833, 0.3333, 0.5833, 0.375, 0.5833, 0.375, 0.625, 0.3333, 0.625, 0.3333, 0.625, 0.375, 0.625, 0.375, 0.6667, 0.3333, 0.6667, 0.3333, 0.6667, 0.375, 0.6667, 0.375, 0.7083, 0.3333, 0.7083, 0.5833, 0.0, 0.625, 0.0, 0.625, 0.04167, 0.5833, 0.04167, 0.5833, 0.04167, 0.625, 0.04167, 0.625, 0.08333, 0.5833, 0.08333, 0.5833, 0.08333, 0.625, 0.08333, 0.625, 0.125, 0.5833, 0.125, 0.625, 0.1667, 0.5833, 0.1667, 0.5833, 0.1667, 0.625, 0.1667, 0.5833, 0.1667, 0.625, 0.1667, 0.625, 0.2083, 0.5833, 0.2083, 0.625, 0.2917, 0.625, 0.25, 0.625, 0.25, 0.625, 0.2917, 0.8333, 0.5417, 0.875, 0.5417, 0.875, 0.5833, 0.8333, 0.5833, 0.875, 0.625, 0.8333, 0.625, 0.8333, 0.625, 0.875, 0.625, 0.8333, 0.625, 0.875, 0.625, 0.875, 0.6667, 0.8333, 0.6667, 0.625, 0.08333, 0.625, 0.04167, 0.625, 0.04167, 0.625, 0.08333, 0.6667, 0.6667, 0.6667, 0.7083, 0.6667, 0.7083, 0.6667, 0.6667, 0.6667, 0.6667, 0.7083, 0.6667, 0.7083, 0.7083, 0.6667, 0.7083, 0.75, 0.7083, 0.7083, 0.7083, 0.7083, 0.7083, 0.75, 0.7083, 0.75, 0.6667, 0.7917, 0.6667, 0.7917, 0.7083, 0.75, 0.7083, 0.8333, 0.7083, 0.7917, 0.7083, 0.7917, 0.7083, 0.8333, 0.7083, 0.625, 0.625, 0.6667, 0.625, 0.6667, 0.6667, 0.625, 0.6667, 0.6667, 0.625, 0.7083, 0.625, 0.7083, 0.625, 0.6667, 0.625, 0.7083, 0.625, 0.75, 0.625, 0.75, 0.6667, 0.7083, 0.6667, 0.75, 0.625, 0.7917, 0.625, 0.7917, 0.625, 0.75, 0.625, 0.7917, 0.625, 0.8333, 0.625, 0.8333, 0.6667, 0.7917, 0.6667, 0.625, 0.625, 0.625, 0.5833, 0.625, 0.5833, 0.625, 0.625, 0.6667, 0.5833, 0.7083, 0.5833, 0.7083, 0.625, 0.6667, 0.625, 0.7083, 0.625, 0.7083, 0.5833, 0.7083, 0.5833, 0.7083, 0.625, 0.75, 0.5833, 0.7917, 0.5833, 0.7917, 0.625, 0.75, 0.625, 0.7917, 0.5833, 0.8333, 0.5833, 0.8333, 0.5833, 0.7917, 0.5833, 0.625, 0.5417, 0.6667, 0.5417, 0.6667, 0.5833, 0.625, 0.5833, 0.6667, 0.5417, 0.7083, 0.5417, 0.7083, 0.5833, 0.6667, 0.5833, 0.7083, 0.5417, 0.75, 0.5417, 0.75, 0.5833, 0.7083, 0.5833, 0.75, 0.5417, 0.7917, 0.5417, 0.7917, 0.5833, 0.75, 0.5833, 0.7917, 0.5417, 0.8333, 0.5417, 0.8333, 0.5417, 0.7917, 0.5417, 0.625, 0.5, 0.625, 0.4583, 0.625, 0.4583, 0.625, 0.5, 0.6667, 0.5, 0.7083, 0.5, 0.7083, 0.5417, 0.6667, 0.5417, 0.7083, 0.5, 0.75, 0.5, 0.75, 0.5417, 0.7083, 0.5417, 0.75, 0.5417, 0.75, 0.5, 0.75, 0.5, 0.75, 0.5417, 0.7917, 0.5, 0.8333, 0.5, 0.8333, 0.5417, 0.7917, 0.5417, 0.125, 0.6667, 0.1667, 0.6667, 0.1667, 0.7083, 0.125, 0.7083, 0.1667, 0.6667, 0.2083, 0.6667, 0.2083, 0.7083, 0.1667, 0.7083, 0.2083, 0.6667, 0.25, 0.6667, 0.25, 0.7083, 0.2083, 0.7083, 0.25, 0.6667, 0.2917, 0.6667, 0.2917, 0.7083, 0.25, 0.7083, 0.2917, 0.6667, 0.3333, 0.6667, 0.3333, 0.7083, 0.2917, 0.7083, 0.125, 0.625, 0.1667, 0.625, 0.1667, 0.625, 0.125, 0.625, 0.1667, 0.625, 0.2083, 0.625, 0.2083, 0.6667, 0.1667, 0.6667, 0.2083, 0.6667, 0.2083, 0.625, 0.2083, 0.625, 0.2083, 0.6667, 0.25, 0.625, 0.2917, 0.625, 0.2917, 0.6667, 0.25, 0.6667, 0.2917, 0.6667, 0.2917, 0.625, 0.2917, 0.625, 0.2917, 0.6667, 0.125, 0.5833, 0.1667, 0.5833, 0.1667, 0.625, 0.125, 0.625, 0.1667, 0.5833, 0.2083, 0.5833, 0.2083, 0.625, 0.1667, 0.625, 0.2083, 0.5833, 0.25, 0.5833, 0.25, 0.625, 0.2083, 0.625, 0.25, 0.5833, 0.2917, 0.5833, 0.2917, 0.625, 0.25, 0.625, 0.2917, 0.5833, 0.3333, 0.5833, 0.3333, 0.625, 0.2917, 0.625, 0.125, 0.5417, 0.1667, 0.5417, 0.1667, 0.5833, 0.125, 0.5833, 0.1667, 0.5417, 0.2083, 0.5417, 0.2083, 0.5417, 0.1667, 0.5417, 0.2083, 0.5417, 0.25, 0.5417, 0.25, 0.5833, 0.2083, 0.5833, 0.25, 0.5833, 0.25, 0.5417, 0.25, 0.5417, 0.25, 0.5833, 0.2917, 0.5417, 0.3333, 0.5417, 0.3333, 0.5833, 0.2917, 0.5833, 0.125, 0.5, 0.1667, 0.5, 0.1667, 0.5417, 0.125, 0.5417, 0.1667, 0.5, 0.2083, 0.5, 0.2083, 0.5417, 0.1667, 0.5417, 0.2083, 0.5, 0.25, 0.5, 0.25, 0.5417, 0.2083, 0.5417, 0.25, 0.5, 0.2917, 0.5, 0.2917, 0.5417, 0.25, 0.5417, 0.2917, 0.5, 0.3333, 0.5, 0.3333, 0.5417, 0.2917, 0.5417, 0.625, 0.25, 0.625, 0.2917, 0.625, 0.2917, 0.625, 0.25, 0.5833, 0.2917, 0.625, 0.2917, 0.625, 0.3333, 0.5833, 0.3333, 0.5833, 0.3333, 0.625, 0.3333, 0.625, 0.375, 0.5833, 0.375, 0.5833, 0.375, 0.625, 0.375, 0.625, 0.4167, 0.5833, 0.4167, 0.5833, 0.4167, 0.625, 0.4167, 0.625, 0.4583, 0.5833, 0.4583, 0.1667, 0.7083, 0.1667, 0.75, 0.1667, 0.75, 0.1667, 0.7083, 0.1667, 0.7083, 0.2083, 0.7083, 0.2083, 0.75, 0.1667, 0.75, 0.2083, 0.7083, 0.25, 0.7083, 0.25, 0.75, 0.2083, 0.75, 0.2917, 0.75, 0.25, 0.75, 0.25, 0.75, 0.2917, 0.75, 0.2917, 0.7083, 0.3333, 0.7083, 0.3333, 0.75, 0.2917, 0.75, 0.5833, 0.75, 0.625, 0.75, 0.625, 0.7917, 0.5833, 0.7917, 0.5833, 0.7917, 0.625, 0.7917, 0.625, 0.8333, 0.5833, 0.8333, 0.5833, 0.8333, 0.625, 0.8333, 0.625, 0.875, 0.5833, 0.875, 0.5833, 0.9167, 0.5833, 0.875, 0.5833, 0.875, 0.5833, 0.9167, 0.625, 0.9583, 0.5833, 0.9583, 0.5833, 0.9583, 0.625, 0.9583, 0.625, 0.7083, 0.6667, 0.7083, 0.6667, 0.75, 0.625, 0.75, 0.7083, 0.7083, 0.7083, 0.75, 0.7083, 0.75, 0.7083, 0.7083, 0.7083, 0.7083, 0.75, 0.7083, 0.75, 0.75, 0.7083, 0.75, 0.75, 0.75, 0.75, 0.7083, 0.75, 0.7083, 0.75, 0.75, 0.7917, 0.7083, 0.8333, 0.7083, 0.8333, 0.7083, 0.7917, 0.7083, 0.375, 0.9167, 0.4167, 0.9167, 0.4167, 0.9583, 0.375, 0.9583, 0.4167, 0.9167, 0.4583, 0.9167, 0.4583, 0.9583, 0.4167, 0.9583, 0.4583, 0.9167, 0.5, 0.9167, 0.5, 0.9167, 0.4583, 0.9167, 0.5, 0.9167, 0.5417, 0.9167, 0.5417, 0.9583, 0.5, 0.9583, 0.5833, 0.9167, 0.5833, 0.9583, 0.5833, 0.9583, 0.5833, 0.9167, 0.375, 0.875, 0.4167, 0.875, 0.4167, 0.9167, 0.375, 0.9167, 0.4583, 0.875, 0.4583, 0.9167, 0.4583, 0.9167, 0.4583, 0.875, 0.4583, 0.875, 0.5, 0.875, 0.5, 0.9167, 0.4583, 0.9167, 0.5, 0.875, 0.5417, 0.875, 0.5417, 0.9167, 0.5, 0.9167, 0.5417, 0.875, 0.5833, 0.875, 0.5833, 0.9167, 0.5417, 0.9167, 0.25, 0.75, 0.2917, 0.75, 0.2917, 0.75, 0.25, 0.75, 0.4167, 0.8333, 0.4583, 0.8333, 0.4583, 0.875, 0.4167, 0.875, 0.4583, 0.875, 0.4583, 0.8333, 0.4583, 0.8333, 0.4583, 0.875, 0.5, 0.8333, 0.5417, 0.8333, 0.5417, 0.8333, 0.5, 0.8333, 0.5833, 0.875, 0.5417, 0.875, 0.5417, 0.875, 0.5833, 0.875, 0.375, 0.7917, 0.4167, 0.7917, 0.4167, 0.8333, 0.375, 0.8333, 0.4167, 0.7917, 0.4583, 0.7917, 0.4583, 0.8333, 0.4167, 0.8333, 0.5, 0.7917, 0.5, 0.8333, 0.5, 0.8333, 0.5, 0.7917, 0.5, 0.7917, 0.5417, 0.7917, 0.5417, 0.8333, 0.5, 0.8333, 0.5417, 0.7917, 0.5833, 0.7917, 0.5833, 0.8333, 0.5417, 0.8333, 0.375, 0.75, 0.4167, 0.75, 0.4167, 0.7917, 0.375, 0.7917, 0.4167, 0.75, 0.4583, 0.75, 0.4583, 0.75, 0.4167, 0.75, 0.4583, 0.75, 0.5, 0.75, 0.5, 0.7917, 0.4583, 0.7917, 0.5, 0.75, 0.5417, 0.75, 0.5417, 0.7917, 0.5, 0.7917, 0.5833, 0.75, 0.5833, 0.7917, 0.5833, 0.7917, 0.5833, 0.75, 0.375, 0.4167, 0.4167, 0.4167, 0.4167, 0.4167, 0.375, 0.4167, 0.4583, 0.4167, 0.4583, 0.4583, 0.4583, 0.4583, 0.4583, 0.4167, 0.5, 0.4583, 0.4583, 0.4583, 0.4583, 0.4583, 0.5, 0.4583, 0.5417, 0.4167, 0.5417, 0.4583, 0.5417, 0.4583, 0.5417, 0.4167, 0.5417, 0.4167, 0.5833, 0.4167, 0.5833, 0.4583, 0.5417, 0.4583, 0.375, 0.375, 0.4167, 0.375, 0.4167, 0.4167, 0.375, 0.4167, 0.4167, 0.375, 0.4583, 0.375, 0.4583, 0.4167, 0.4167, 0.4167, 0.4583, 0.375, 0.5, 0.375, 0.5, 0.4167, 0.4583, 0.4167, 0.5, 0.375, 0.5417, 0.375, 0.5417, 0.4167, 0.5, 0.4167, 0.5417, 0.4167, 0.5417, 0.375, 0.5417, 0.375, 0.5417, 0.4167, 0.375, 0.3333, 0.4167, 0.3333, 0.4167, 0.375, 0.375, 0.375, 0.4583, 0.375, 0.4167, 0.375, 0.4167, 0.375, 0.4583, 0.375, 0.4583, 0.3333, 0.5, 0.3333, 0.5, 0.375, 0.4583, 0.375, 0.5417, 0.375, 0.5, 0.375, 0.5, 0.375, 0.5417, 0.375, 0.5417, 0.3333, 0.5833, 0.3333, 0.5833, 0.375, 0.5417, 0.375, 0.2083, 0.5, 0.1667, 0.5, 0.1667, 0.5, 0.2083, 0.5, 0.4167, 0.2917, 0.4583, 0.2917, 0.4583, 0.3333, 0.4167, 0.3333, 0.4583, 0.2917, 0.5, 0.2917, 0.5, 0.2917, 0.4583, 0.2917, 0.5, 0.2917, 0.5417, 0.2917, 0.5417, 0.3333, 0.5, 0.3333, 0.5417, 0.2917, 0.5833, 0.2917, 0.5833, 0.3333, 0.5417, 0.3333, 0.375, 0.25, 0.4167, 0.25, 0.4167, 0.2917, 0.375, 0.2917, 0.4583, 0.25, 0.4583, 0.2917, 0.4583, 0.2917, 0.4583, 0.25, 0.4583, 0.25, 0.5, 0.25, 0.5, 0.2917, 0.4583, 0.2917, 0.5, 0.25, 0.5417, 0.25, 0.5417, 0.2917, 0.5, 0.2917, 0.5417, 0.25, 0.5833, 0.25, 0.5833, 0.25, 0.5417, 0.25, 0.375, 0.1667, 0.4167, 0.1667, 0.4167, 0.2083, 0.375, 0.2083, 0.4167, 0.1667, 0.4583, 0.1667, 0.4583, 0.2083, 0.4167, 0.2083, 0.4583, 0.1667, 0.5, 0.1667, 0.5, 0.2083, 0.4583, 0.2083, 0.5, 0.1667, 0.5417, 0.1667, 0.5417, 0.1667, 0.5, 0.1667, 0.5417, 0.1667, 0.5833, 0.1667, 0.5833, 0.2083, 0.5417, 0.2083, 0.375, 0.125, 0.4167, 0.125, 0.4167, 0.1667, 0.375, 0.1667, 0.4167, 0.1667, 0.4167, 0.125, 0.4167, 0.125, 0.4167, 0.1667, 0.4583, 0.125, 0.5, 0.125, 0.5, 0.125, 0.4583, 0.125, 0.5, 0.125, 0.5417, 0.125, 0.5417, 0.1667, 0.5, 0.1667, 0.5833, 0.125, 0.5833, 0.1667, 0.5833, 0.1667, 0.5833, 0.125, 0.375, 0.08333, 0.4167, 0.08333, 0.4167, 0.125, 0.375, 0.125, 0.4167, 0.08333, 0.4583, 0.08333, 0.4583, 0.125, 0.4167, 0.125, 0.4583, 0.08333, 0.5, 0.08333, 0.5, 0.125, 0.4583, 0.125, 0.5417, 0.08333, 0.5417, 0.125, 0.5417, 0.125, 0.5417, 0.08333, 0.5417, 0.08333, 0.5833, 0.08333, 0.5833, 0.125, 0.5417, 0.125, 0.375, 0.04167, 0.4167, 0.04167, 0.4167, 0.08333, 0.375, 0.08333, 0.4167, 0.04167, 0.4583, 0.04167, 0.4583, 0.04167, 0.4167, 0.04167, 0.4583, 0.04167, 0.5, 0.04167, 0.5, 0.08333, 0.4583, 0.08333, 0.5, 0.04167, 0.5417, 0.04167, 0.5417, 0.08333, 0.5, 0.08333, 0.5833, 0.08333, 0.5417, 0.08333, 0.5417, 0.08333, 0.5833, 0.08333, 0.375, 0.0, 0.4167, 0.0, 0.4167, 0.0, 0.375, 0.0, 0.4167, 0.0, 0.4583, 0.0, 0.4583, 0.04167, 0.4167, 0.04167, 0.4583, 1.0, 0.5, 1.0, 0.5, 1.0, 0.4583, 1.0, 0.5, 0.0, 0.5417, 0.0, 0.5417, 0.04167, 0.5, 0.04167, 0.5417, 0.0, 0.5833, 0.0, 0.5833, 0.04167, 0.5417, 0.04167, 0.375, 0.6667, 0.4167, 0.6667, 0.4167, 0.7083, 0.375, 0.7083, 0.4167, 0.7083, 0.4167, 0.6667, 0.4167, 0.6667, 0.4167, 0.7083, 0.4583, 0.6667, 0.5, 0.6667, 0.5, 0.6667, 0.4583, 0.6667, 0.5, 0.7083, 0.5, 0.6667, 0.5, 0.6667, 0.5, 0.7083, 0.5417, 0.6667, 0.5833, 0.6667, 0.5833, 0.7083, 0.5417, 0.7083, 0.375, 0.625, 0.4167, 0.625, 0.4167, 0.6667, 0.375, 0.6667, 0.4167, 0.625, 0.4583, 0.625, 0.4583, 0.6667, 0.4167, 0.6667, 0.5, 0.6667, 0.4583, 0.6667, 0.4583, 0.6667, 0.5, 0.6667, 0.5, 0.625, 0.5417, 0.625, 0.5417, 0.6667, 0.5, 0.6667, 0.5417, 0.6667, 0.5417, 0.625, 0.5417, 0.625, 0.5417, 0.6667, 0.375, 0.5833, 0.4167, 0.5833, 0.4167, 0.625, 0.375, 0.625, 0.4167, 0.5833, 0.4583, 0.5833, 0.4583, 0.625, 0.4167, 0.625, 0.4583, 0.5833, 0.5, 0.5833, 0.5, 0.625, 0.4583, 0.625, 0.5, 0.5833, 0.5417, 0.5833, 0.5417, 0.5833, 0.5, 0.5833, 0.5417, 0.5833, 0.5833, 0.5833, 0.5833, 0.625, 0.5417, 0.625, 0.375, 0.5417, 0.4167, 0.5417, 0.4167, 0.5417, 0.375, 0.5417, 0.4167, 0.5417, 0.4583, 0.5417, 0.4583, 0.5833, 0.4167, 0.5833, 0.5, 0.5417, 0.5, 0.5833, 0.5, 0.5833, 0.5, 0.5417, 0.5, 0.5417, 0.5417, 0.5417, 0.5417, 0.5833, 0.5, 0.5833, 0.5833, 0.5417, 0.5833, 0.5833, 0.5833, 0.5833, 0.5833, 0.5417, 0.375, 0.5, 0.4167, 0.5, 0.4167, 0.5417, 0.375, 0.5417, 0.4167, 0.5, 0.4583, 0.5, 0.4583, 0.5417, 0.4167, 0.5417, 0.4583, 0.5, 0.5, 0.5, 0.5, 0.5417, 0.4583, 0.5417, 0.5, 0.5417, 0.5, 0.5, 0.5, 0.5, 0.5, 0.5417, 0.5417, 0.5, 0.5833, 0.5, 0.5833, 0.5417, 0.5417, 0.5417, 0.375, 0.4583, 0.4167, 0.4583, 0.4167, 0.5, 0.375, 0.5, 0.4167, 0.4583, 0.4583, 0.4583, 0.4583, 0.5, 0.4167, 0.5, 0.4583, 0.4583, 0.5, 0.4583, 0.5, 0.5, 0.4583, 0.5, 0.5, 0.4583, 0.5417, 0.4583, 0.5417, 0.5, 0.5, 0.5, 0.5417, 0.4583, 0.5833, 0.4583, 0.5833, 0.4583, 0.5417, 0.4583, 0.375, 0.7083, 0.4167, 0.7083, 0.4167, 0.75, 0.375, 0.75, 0.4167, 0.7083, 0.4583, 0.7083, 0.4583, 0.75, 0.4167, 0.75, 0.4583, 0.7083, 0.5, 0.7083, 0.5, 0.75, 0.4583, 0.75, 0.5, 0.7083, 0.5417, 0.7083, 0.5417, 0.75, 0.5, 0.75, 0.5417, 0.7083, 0.5833, 0.7083, 0.5833, 0.7083, 0.5417, 0.7083, 0.375, 0.2083, 0.4167, 0.2083, 0.4167, 0.25, 0.375, 0.25, 0.4167, 0.2083, 0.4583, 0.2083, 0.4583, 0.2083, 0.4167, 0.2083, 0.4583, 0.2083, 0.5, 0.2083, 0.5, 0.25, 0.4583, 0.25, 0.5, 0.2083, 0.5417, 0.2083, 0.5417, 0.25, 0.5, 0.25, 0.5417, 0.2083, 0.5833, 0.2083, 0.5833, 0.25, 0.5417, 0.25, 0.375, 0.9583, 0.4167, 0.9583, 0.4167, 0.9583, 0.375, 0.9583, 0.4167, 0.9583, 0.4583, 0.9583, 0.4583, 1.0, 0.4167, 1.0, 0.5, 1.0, 0.4583, 1.0, 0.4583, 1.0, 0.5, 1.0, 0.5, 0.9583, 0.5417, 0.9583, 0.5417, 1.0, 0.5, 1.0, 0.5417, 0.9583, 0.5833, 0.9583, 0.5833, 1.0, 0.5417, 1.0, 0.625, 0.5, 0.6667, 0.5, 0.6667, 0.5417, 0.625, 0.5417, 0.6667, 0.5, 0.6667, 0.5417, 0.6667, 0.5417, 0.6667, 0.5, 0.625, 0.5417, 0.625, 0.5, 0.625, 0.5, 0.625, 0.5417, 0.6667, 0.5417, 0.625, 0.5417, 0.625, 0.5417, 0.6667, 0.5417, 0.7083, 0.5833, 0.75, 0.5833, 0.75, 0.625, 0.7083, 0.625, 0.7083, 0.5833, 0.75, 0.5833, 0.75, 0.5833, 0.7083, 0.5833, 0.75, 0.5833, 0.75, 0.625, 0.75, 0.625, 0.75, 0.5833, 0.75, 0.625, 0.7083, 0.625, 0.7083, 0.625, 0.75, 0.625, 0.625, 0.5833, 0.6667, 0.5833, 0.6667, 0.625, 0.625, 0.625, 0.625, 0.5833, 0.6667, 0.5833, 0.6667, 0.5833, 0.625, 0.5833, 0.6667, 0.5833, 0.6667, 0.625, 0.6667, 0.625, 0.6667, 0.5833, 0.6667, 0.625, 0.625, 0.625, 0.625, 0.625, 0.6667, 0.625, 0.6667, 0.625, 0.7083, 0.625, 0.7083, 0.6667, 0.6667, 0.6667, 0.7083, 0.6667, 0.6667, 0.6667, 0.6667, 0.6667, 0.7083, 0.6667, 0.6667, 0.6667, 0.6667, 0.625, 0.6667, 0.625, 0.6667, 0.6667, 0.7083, 0.625, 0.7083, 0.6667, 0.7083, 0.6667, 0.7083, 0.625, 0.75, 0.625, 0.7917, 0.625, 0.7917, 0.6667, 0.75, 0.6667, 0.75, 0.6667, 0.75, 0.625, 0.75, 0.625, 0.75, 0.6667, 0.7917, 0.6667, 0.75, 0.6667, 0.75, 0.6667, 0.7917, 0.6667, 0.7917, 0.625, 0.7917, 0.6667, 0.7917, 0.6667, 0.7917, 0.625, 0.7917, 0.6667, 0.8333, 0.6667, 0.8333, 0.7083, 0.7917, 0.7083, 0.7917, 0.7083, 0.7917, 0.6667, 0.7917, 0.6667, 0.7917, 0.7083, 0.8333, 0.6667, 0.8333, 0.7083, 0.8333, 0.7083, 0.8333, 0.6667, 0.7917, 0.6667, 0.8333, 0.6667, 0.8333, 0.6667, 0.7917, 0.6667, 0.7917, 0.5417, 0.8333, 0.5417, 0.8333, 0.5833, 0.7917, 0.5833, 0.7917, 0.5833, 0.7917, 0.5417, 0.7917, 0.5417, 0.7917, 0.5833, 0.8333, 0.5833, 0.7917, 0.5833, 0.7917, 0.5833, 0.8333, 0.5833, 0.8333, 0.5417, 0.8333, 0.5833, 0.8333, 0.5833, 0.8333, 0.5417, 0.75, 0.5, 0.7917, 0.5, 0.7917, 0.5417, 0.75, 0.5417, 0.7917, 0.5, 0.7917, 0.5417, 0.7917, 0.5417, 0.7917, 0.5, 0.7917, 0.5417, 0.75, 0.5417, 0.75, 0.5417, 0.7917, 0.5417, 0.625, 0.375, 0.625, 0.3333, 0.625, 0.3333, 0.625, 0.375, 0.6667, 0.7083, 0.7083, 0.7083, 0.7083, 0.75, 0.6667, 0.75, 0.6667, 0.7083, 0.7083, 0.7083, 0.7083, 0.7083, 0.6667, 0.7083, 0.6667, 0.75, 0.6667, 0.7083, 0.6667, 0.7083, 0.6667, 0.75, 0.625, 0.8333, 0.625, 0.7917, 0.625, 0.7917, 0.625, 0.8333, 0.8333, 0.5833, 0.875, 0.5833, 0.875, 0.625, 0.8333, 0.625, 0.8333, 0.625, 0.8333, 0.5833, 0.8333, 0.5833, 0.8333, 0.625, 0.625, 0.1667, 0.625, 0.125, 0.625, 0.125, 0.625, 0.1667, 0.8333, 0.5833, 0.875, 0.5833, 0.875, 0.5833, 0.8333, 0.5833, 0.8333, 0.6667, 0.875, 0.6667, 0.875, 0.7083, 0.8333, 0.7083, 0.8333, 0.6667, 0.875, 0.6667, 0.875, 0.6667, 0.8333, 0.6667, 0.875, 0.7083, 0.8333, 0.7083, 0.8333, 0.7083, 0.875, 0.7083, 0.8333, 0.7083, 0.8333, 0.6667, 0.8333, 0.6667, 0.8333, 0.7083, 0.7917, 0.7083, 0.8333, 0.7083, 0.8333, 0.75, 0.7917, 0.75, 0.625, 0.9583, 0.625, 0.9167, 0.625, 0.9167, 0.625, 0.9583, 0.8333, 0.7083, 0.8333, 0.75, 0.8333, 0.75, 0.8333, 0.7083, 0.7917, 0.75, 0.7917, 0.7083, 0.7917, 0.7083, 0.7917, 0.75, 0.7083, 0.6667, 0.75, 0.6667, 0.75, 0.7083, 0.7083, 0.7083, 0.7083, 0.7083, 0.7083, 0.6667, 0.7083, 0.6667, 0.7083, 0.7083, 0.7083, 0.6667, 0.75, 0.6667, 0.75, 0.6667, 0.7083, 0.6667, 0.75, 0.6667, 0.75, 0.7083, 0.75, 0.7083, 0.75, 0.6667, 0.7917, 0.5833, 0.8333, 0.5833, 0.8333, 0.625, 0.7917, 0.625, 0.8333, 0.5833, 0.8333, 0.625, 0.8333, 0.625, 0.8333, 0.5833, 0.8333, 0.625, 0.7917, 0.625, 0.7917, 0.625, 0.8333, 0.625, 0.7917, 0.625, 0.7917, 0.5833, 0.7917, 0.5833, 0.7917, 0.625, 0.625, 0.6667, 0.6667, 0.6667, 0.6667, 0.7083, 0.625, 0.7083, 0.625, 0.7083, 0.625, 0.6667, 0.625, 0.6667, 0.625, 0.7083, 0.625, 0.6667, 0.6667, 0.6667, 0.6667, 0.6667, 0.625, 0.6667, 0.6667, 0.7083, 0.625, 0.7083, 0.625, 0.7083, 0.6667, 0.7083, 0.5, 0.5833, 0.5417, 0.5833, 0.5417, 0.625, 0.5, 0.625, 0.5417, 0.625, 0.5, 0.625, 0.5, 0.625, 0.5417, 0.625, 0.5417, 0.5833, 0.5417, 0.625, 0.5417, 0.625, 0.5417, 0.5833, 0.5, 0.625, 0.5, 0.5833, 0.5, 0.5833, 0.5, 0.625, 0.5417, 0.6667, 0.5417, 0.625, 0.5417, 0.625, 0.5417, 0.6667, 0.5833, 0.6667, 0.5417, 0.6667, 0.5417, 0.6667, 0.5833, 0.6667, 0.5833, 0.625, 0.5833, 0.6667, 0.5833, 0.6667, 0.5833, 0.625, 0.5417, 0.625, 0.5833, 0.625, 0.5833, 0.625, 0.5417, 0.625, 0.4583, 0.6667, 0.5, 0.6667, 0.5, 0.7083, 0.4583, 0.7083, 0.5, 0.7083, 0.4583, 0.7083, 0.4583, 0.7083, 0.5, 0.7083, 0.5, 0.6667, 0.5, 0.7083, 0.5, 0.7083, 0.5, 0.6667, 0.4583, 0.7083, 0.4583, 0.6667, 0.4583, 0.6667, 0.4583, 0.7083, 0.4583, 0.625, 0.5, 0.625, 0.5, 0.6667, 0.4583, 0.6667, 0.4583, 0.6667, 0.4583, 0.625, 0.4583, 0.625, 0.4583, 0.6667, 0.5, 0.625, 0.5, 0.6667, 0.5, 0.6667, 0.5, 0.625, 0.4583, 0.625, 0.5, 0.625, 0.5, 0.625, 0.4583, 0.625, 0.375, 0.5417, 0.4167, 0.5417, 0.4167, 0.5833, 0.375, 0.5833, 0.4167, 0.5417, 0.4167, 0.5833, 0.4167, 0.5833, 0.4167, 0.5417, 0.4167, 0.5833, 0.375, 0.5833, 0.375, 0.5833, 0.4167, 0.5833, 0.375, 0.5833, 0.375, 0.5417, 0.375, 0.5417, 0.375, 0.5833, 0.5, 0.6667, 0.5417, 0.6667, 0.5417, 0.7083, 0.5, 0.7083, 0.5, 0.6667, 0.5417, 0.6667, 0.5417, 0.6667, 0.5, 0.6667, 0.5417, 0.6667, 0.5417, 0.7083, 0.5417, 0.7083, 0.5417, 0.6667, 0.5417, 0.7083, 0.5, 0.7083, 0.5, 0.7083, 0.5417, 0.7083, 0.5, 0.5, 0.5417, 0.5, 0.5417, 0.5417, 0.5, 0.5417, 0.5, 0.5, 0.5417, 0.5, 0.5417, 0.5, 0.5, 0.5, 0.5417, 0.5417, 0.5, 0.5417, 0.5, 0.5417, 0.5417, 0.5417, 0.5417, 0.5, 0.5417, 0.5417, 0.5417, 0.5417, 0.5417, 0.5, 0.5417, 0.5417, 0.5833, 0.5417, 0.5833, 0.5833, 0.5417, 0.5833, 0.5417, 0.5417, 0.5833, 0.5417, 0.5833, 0.5417, 0.5417, 0.5417, 0.5833, 0.5833, 0.5417, 0.5833, 0.5417, 0.5833, 0.5833, 0.5833, 0.5417, 0.5833, 0.5417, 0.5417, 0.5417, 0.5417, 0.5417, 0.5833, 0.5417, 0.7083, 0.5833, 0.7083, 0.5833, 0.75, 0.5417, 0.75, 0.5417, 0.75, 0.5417, 0.7083, 0.5417, 0.7083, 0.5417, 0.75, 0.5833, 0.75, 0.5417, 0.75, 0.5417, 0.75, 0.5833, 0.75, 0.5833, 0.7083, 0.5833, 0.75, 0.5833, 0.75, 0.5833, 0.7083, 0.4167, 0.6667, 0.4583, 0.6667, 0.4583, 0.7083, 0.4167, 0.7083, 0.4167, 0.6667, 0.4583, 0.6667, 0.4583, 0.6667, 0.4167, 0.6667, 0.4583, 0.7083, 0.4167, 0.7083, 0.4167, 0.7083, 0.4583, 0.7083, 0.4583, 0.6667, 0.4583, 0.7083, 0.4583, 0.7083, 0.4583, 0.6667, 0.5833, 0.6667, 0.625, 0.6667, 0.625, 0.7083, 0.5833, 0.7083, 0.625, 0.6667, 0.625, 0.7083, 0.625, 0.7083, 0.625, 0.6667, 0.5833, 0.7083, 0.5833, 0.6667, 0.5833, 0.6667, 0.5833, 0.7083, 0.5833, 0.6667, 0.625, 0.6667, 0.625, 0.6667, 0.5833, 0.6667, 0.5417, 0.625, 0.5833, 0.625, 0.5833, 0.6667, 0.5417, 0.6667, 0.5417, 0.625, 0.5833, 0.625, 0.5833, 0.625, 0.5417, 0.625, 0.5833, 0.625, 0.5833, 0.6667, 0.5833, 0.6667, 0.5833, 0.625, 0.5833, 0.6667, 0.5417, 0.6667, 0.5417, 0.6667, 0.5833, 0.6667, 0.4583, 0.5417, 0.5, 0.5417, 0.5, 0.5833, 0.4583, 0.5833, 0.4583, 0.5417, 0.5, 0.5417, 0.5, 0.5417, 0.4583, 0.5417, 0.5, 0.5833, 0.4583, 0.5833, 0.4583, 0.5833, 0.5, 0.5833, 0.4583, 0.5833, 0.4583, 0.5417, 0.4583, 0.5417, 0.4583, 0.5833, 0.5417, 0.375, 0.5833, 0.375, 0.5833, 0.4167, 0.5417, 0.4167, 0.5417, 0.375, 0.5833, 0.375, 0.5833, 0.375, 0.5417, 0.375, 0.5833, 0.375, 0.5833, 0.4167, 0.5833, 0.4167, 0.5833, 0.375, 0.5833, 0.4167, 0.5417, 0.4167, 0.5417, 0.4167, 0.5833, 0.4167, 0.4583, 0.2917, 0.5, 0.2917, 0.5, 0.3333, 0.4583, 0.3333, 0.4583, 0.3333, 0.4583, 0.2917, 0.4583, 0.2917, 0.4583, 0.3333, 0.5, 0.3333, 0.4583, 0.3333, 0.4583, 0.3333, 0.5, 0.3333, 0.5, 0.2917, 0.5, 0.3333, 0.5, 0.3333, 0.5, 0.2917, 0.4583, 0.4167, 0.5, 0.4167, 0.5, 0.4583, 0.4583, 0.4583, 0.4583, 0.4583, 0.4583, 0.4167, 0.4583, 0.4167, 0.4583, 0.4583, 0.5, 0.4167, 0.5, 0.4583, 0.5, 0.4583, 0.5, 0.4167, 0.4583, 0.4167, 0.5, 0.4167, 0.5, 0.4167, 0.4583, 0.4167, 0.375, 0.2917, 0.4167, 0.2917, 0.4167, 0.3333, 0.375, 0.3333, 0.4167, 0.3333, 0.375, 0.3333, 0.375, 0.3333, 0.4167, 0.3333, 0.4167, 0.2917, 0.4167, 0.3333, 0.4167, 0.3333, 0.4167, 0.2917, 0.375, 0.2917, 0.4167, 0.2917, 0.4167, 0.2917, 0.375, 0.2917, 0.5417, 0.25, 0.5833, 0.25, 0.5833, 0.2917, 0.5417, 0.2917, 0.5833, 0.2917, 0.5417, 0.2917, 0.5417, 0.2917, 0.5833, 0.2917, 0.5417, 0.2917, 0.5417, 0.25, 0.5417, 0.25, 0.5417, 0.2917, 0.5833, 0.25, 0.5833, 0.2917, 0.5833, 0.2917, 0.5833, 0.25, 0.5417, 0.4583, 0.5833, 0.4583, 0.5833, 0.5, 0.5417, 0.5, 0.5417, 0.5, 0.5417, 0.4583, 0.5417, 0.4583, 0.5417, 0.5, 0.5833, 0.5, 0.5417, 0.5, 0.5417, 0.5, 0.5833, 0.5, 0.5833, 0.4583, 0.5833, 0.5, 0.5833, 0.5, 0.5833, 0.4583, 0.5, 0.3333, 0.5417, 0.3333, 0.5417, 0.375, 0.5, 0.375, 0.5, 0.375, 0.5, 0.3333, 0.5, 0.3333, 0.5, 0.375, 0.5417, 0.3333, 0.5417, 0.375, 0.5417, 0.375, 0.5417, 0.3333, 0.5, 0.3333, 0.5417, 0.3333, 0.5417, 0.3333, 0.5, 0.3333, 0.5, 0.4167, 0.5417, 0.4167, 0.5417, 0.4583, 0.5, 0.4583, 0.5, 0.4167, 0.5417, 0.4167, 0.5417, 0.4167, 0.5, 0.4167, 0.5417, 0.4583, 0.5, 0.4583, 0.5, 0.4583, 0.5417, 0.4583, 0.5, 0.4583, 0.5, 0.4167, 0.5, 0.4167, 0.5, 0.4583, 0.4167, 0.4167, 0.4583, 0.4167, 0.4583, 0.4583, 0.4167, 0.4583, 0.4167, 0.4167, 0.4583, 0.4167, 0.4583, 0.4167, 0.4167, 0.4167, 0.4583, 0.4583, 0.4167, 0.4583, 0.4167, 0.4583, 0.4583, 0.4583, 0.4167, 0.4583, 0.4167, 0.4167, 0.4167, 0.4167, 0.4167, 0.4583, 0.4167, 0.3333, 0.4583, 0.3333, 0.4583, 0.375, 0.4167, 0.375, 0.4167, 0.375, 0.4167, 0.3333, 0.4167, 0.3333, 0.4167, 0.375, 0.4167, 0.3333, 0.4583, 0.3333, 0.4583, 0.3333, 0.4167, 0.3333, 0.4583, 0.3333, 0.4583, 0.375, 0.4583, 0.375, 0.4583, 0.3333, 0.375, 0.4167, 0.4167, 0.4167, 0.4167, 0.4583, 0.375, 0.4583, 0.4167, 0.4583, 0.375, 0.4583, 0.375, 0.4583, 0.4167, 0.4583, 0.3333, 0.5, 0.2917, 0.5, 0.2917, 0.5, 0.3333, 0.5, 0.4167, 0.4167, 0.4167, 0.4583, 0.4167, 0.4583, 0.4167, 0.4167, 0.4167, 0.25, 0.4583, 0.25, 0.4583, 0.2917, 0.4167, 0.2917, 0.4167, 0.25, 0.4583, 0.25, 0.4583, 0.25, 0.4167, 0.25, 0.4583, 0.2917, 0.4167, 0.2917, 0.4167, 0.2917, 0.4583, 0.2917, 0.4167, 0.2917, 0.4167, 0.25, 0.4167, 0.25, 0.4167, 0.2917, 0.5, 0.08333, 0.5417, 0.08333, 0.5417, 0.125, 0.5, 0.125, 0.5, 0.08333, 0.5417, 0.08333, 0.5417, 0.08333, 0.5, 0.08333, 0.5, 0.125, 0.5, 0.08333, 0.5, 0.08333, 0.5, 0.125, 0.5417, 0.125, 0.5, 0.125, 0.5, 0.125, 0.5417, 0.125, 0.5417, 0.125, 0.5833, 0.125, 0.5833, 0.1667, 0.5417, 0.1667, 0.5417, 0.125, 0.5833, 0.125, 0.5833, 0.125, 0.5417, 0.125, 0.5833, 0.1667, 0.5417, 0.1667, 0.5417, 0.1667, 0.5833, 0.1667, 0.5417, 0.1667, 0.5417, 0.125, 0.5417, 0.125, 0.5417, 0.1667, 0.4167, 0.2083, 0.4583, 0.2083, 0.4583, 0.25, 0.4167, 0.25, 0.4167, 0.25, 0.4167, 0.2083, 0.4167, 0.2083, 0.4167, 0.25, 0.4583, 0.25, 0.4167, 0.25, 0.4167, 0.25, 0.4583, 0.25, 0.4583, 0.2083, 0.4583, 0.25, 0.4583, 0.25, 0.4583, 0.2083, 0.4167, 0.04167, 0.4583, 0.04167, 0.4583, 0.08333, 0.4167, 0.08333, 0.4583, 0.08333, 0.4167, 0.08333, 0.4167, 0.08333, 0.4583, 0.08333, 0.4583, 0.04167, 0.4583, 0.08333, 0.4583, 0.08333, 0.4583, 0.04167, 0.4167, 0.08333, 0.4167, 0.04167, 0.4167, 0.04167, 0.4167, 0.08333, 0.5, 0.1667, 0.5417, 0.1667, 0.5417, 0.2083, 0.5, 0.2083, 0.5, 0.2083, 0.5, 0.1667, 0.5, 0.1667, 0.5, 0.2083, 0.5417, 0.2083, 0.5, 0.2083, 0.5, 0.2083, 0.5417, 0.2083, 0.5417, 0.1667, 0.5417, 0.2083, 0.5417, 0.2083, 0.5417, 0.1667, 0.4167, 0.125, 0.4583, 0.125, 0.4583, 0.1667, 0.4167, 0.1667, 0.4167, 0.125, 0.4583, 0.125, 0.4583, 0.125, 0.4167, 0.125, 0.4583, 0.125, 0.4583, 0.1667, 0.4583, 0.1667, 0.4583, 0.125, 0.4583, 0.1667, 0.4167, 0.1667, 0.4167, 0.1667, 0.4583, 0.1667, 0.4583, 0.0, 0.5, 0.0, 0.5, 0.04167, 0.4583, 0.04167, 0.5, 0.0, 0.5, 0.04167, 0.5, 0.04167, 0.5, 0.0, 0.5, 0.04167, 0.4583, 0.04167, 0.4583, 0.04167, 0.5, 0.04167, 0.4583, 0.04167, 0.4583, 0.0, 0.4583, 0.0, 0.4583, 0.04167, 0.5417, 0.04167, 0.5833, 0.04167, 0.5833, 0.08333, 0.5417, 0.08333, 0.5417, 0.08333, 0.5417, 0.04167, 0.5417, 0.04167, 0.5417, 0.08333, 0.5417, 0.04167, 0.5833, 0.04167, 0.5833, 0.04167, 0.5417, 0.04167, 0.5833, 0.04167, 0.5833, 0.08333, 0.5833, 0.08333, 0.5833, 0.04167, 0.4583, 0.125, 0.5, 0.125, 0.5, 0.1667, 0.4583, 0.1667, 0.5, 0.125, 0.5, 0.1667, 0.5, 0.1667, 0.5, 0.125, 0.5, 0.1667, 0.4583, 0.1667, 0.4583, 0.1667, 0.5, 0.1667, 0.4583, 0.1667, 0.4583, 0.125, 0.4583, 0.125, 0.4583, 0.1667, 0.5833, 0.2083, 0.625, 0.2083, 0.625, 0.2083, 0.5833, 0.2083, 0.5833, 0.2083, 0.625, 0.2083, 0.625, 0.2083, 0.5833, 0.2083, 0.875, 0.5417, 0.875, 0.5, 0.875, 0.5, 0.875, 0.5417, 0.625, 0.25, 0.5833, 0.25, 0.5833, 0.25, 0.625, 0.25, 0.5417, 0.9167, 0.5833, 0.9167, 0.5833, 0.9583, 0.5417, 0.9583, 0.5417, 0.9167, 0.5833, 0.9167, 0.5833, 0.9167, 0.5417, 0.9167, 0.5833, 0.9583, 0.5417, 0.9583, 0.5417, 0.9583, 0.5833, 0.9583, 0.5417, 0.9583, 0.5417, 0.9167, 0.5417, 0.9167, 0.5417, 0.9583, 0.5, 0.8333, 0.5417, 0.8333, 0.5417, 0.875, 0.5, 0.875, 0.5417, 0.8333, 0.5417, 0.875, 0.5417, 0.875, 0.5417, 0.8333, 0.5417, 0.875, 0.5, 0.875, 0.5, 0.875, 0.5417, 0.875, 0.5, 0.875, 0.5, 0.8333, 0.5, 0.8333, 0.5, 0.875, 0.4167, 0.875, 0.4583, 0.875, 0.4583, 0.9167, 0.4167, 0.9167, 0.4167, 0.875, 0.4583, 0.875, 0.4583, 0.875, 0.4167, 0.875, 0.4583, 0.9167, 0.4167, 0.9167, 0.4167, 0.9167, 0.4583, 0.9167, 0.4167, 0.9167, 0.4167, 0.875, 0.4167, 0.875, 0.4167, 0.9167, 0.4167, 0.75, 0.4583, 0.75, 0.4583, 0.7917, 0.4167, 0.7917, 0.4167, 0.7917, 0.4167, 0.75, 0.4167, 0.75, 0.4167, 0.7917, 0.4583, 0.7917, 0.4167, 0.7917, 0.4167, 0.7917, 0.4583, 0.7917, 0.4583, 0.75, 0.4583, 0.7917, 0.4583, 0.7917, 0.4583, 0.75, 0.5417, 0.75, 0.5833, 0.75, 0.5833, 0.7917, 0.5417, 0.7917, 0.5833, 0.7917, 0.5417, 0.7917, 0.5417, 0.7917, 0.5833, 0.7917, 0.5417, 0.75, 0.5833, 0.75, 0.5833, 0.75, 0.5417, 0.75, 0.5417, 0.7917, 0.5417, 0.75, 0.5417, 0.75, 0.5417, 0.7917, 0.4583, 0.9167, 0.5, 0.9167, 0.5, 0.9583, 0.4583, 0.9583, 0.5, 0.9167, 0.5, 0.9583, 0.5, 0.9583, 0.5, 0.9167, 0.5, 0.9583, 0.4583, 0.9583, 0.4583, 0.9583, 0.5, 0.9583, 0.4583, 0.9583, 0.4583, 0.9167, 0.4583, 0.9167, 0.4583, 0.9583, 0.4583, 0.7917, 0.5, 0.7917, 0.5, 0.8333, 0.4583, 0.8333, 0.4583, 0.7917, 0.5, 0.7917, 0.5, 0.7917, 0.4583, 0.7917, 0.5, 0.8333, 0.4583, 0.8333, 0.4583, 0.8333, 0.5, 0.8333, 0.4583, 0.8333, 0.4583, 0.7917, 0.4583, 0.7917, 0.4583, 0.8333, 0.5417, 0.8333, 0.5833, 0.8333, 0.5833, 0.875, 0.5417, 0.875, 0.5417, 0.875, 0.5417, 0.8333, 0.5417, 0.8333, 0.5417, 0.875, 0.5417, 0.8333, 0.5833, 0.8333, 0.5833, 0.8333, 0.5417, 0.8333, 0.5833, 0.8333, 0.5833, 0.875, 0.5833, 0.875, 0.5833, 0.8333, 0.5833, 0.875, 0.625, 0.875, 0.625, 0.9167, 0.5833, 0.9167, 0.5833, 0.875, 0.625, 0.875, 0.625, 0.875, 0.5833, 0.875, 0.75, 0.75, 0.7917, 0.75, 0.7917, 0.75, 0.75, 0.75, 0.625, 0.9167, 0.5833, 0.9167, 0.5833, 0.9167, 0.625, 0.9167, 0.375, 0.9583, 0.4167, 0.9583, 0.4167, 1.0, 0.375, 1.0, 0.4167, 0.0, 0.375, 0.0, 0.375, 0.0, 0.4167, 0.0, 0.4167, 0.9583, 0.4167, 1.0, 0.4167, 1.0, 0.4167, 0.9583, 0.125, 0.75, 0.1667, 0.75, 0.1667, 0.75, 0.125, 0.75, 0.375, 0.8333, 0.4167, 0.8333, 0.4167, 0.875, 0.375, 0.875, 0.4167, 0.875, 0.375, 0.875, 0.375, 0.875, 0.4167, 0.875, 0.375, 0.8333, 0.4167, 0.8333, 0.4167, 0.8333, 0.375, 0.8333, 0.4167, 0.8333, 0.4167, 0.875, 0.4167, 0.875, 0.4167, 0.8333, 0.4583, 0.8333, 0.5, 0.8333, 0.5, 0.875, 0.4583, 0.875, 0.4583, 0.8333, 0.5, 0.8333, 0.5, 0.8333, 0.4583, 0.8333, 0.5, 0.8333, 0.5, 0.875, 0.5, 0.875, 0.5, 0.8333, 0.5, 0.875, 0.4583, 0.875, 0.4583, 0.875, 0.5, 0.875, 0.25, 0.5417, 0.2917, 0.5417, 0.2917, 0.5833, 0.25, 0.5833, 0.25, 0.5417, 0.2917, 0.5417, 0.2917, 0.5417, 0.25, 0.5417, 0.2917, 0.5833, 0.25, 0.5833, 0.25, 0.5833, 0.2917, 0.5833, 0.2917, 0.5417, 0.2917, 0.5833, 0.2917, 0.5833, 0.2917, 0.5417, 0.2083, 0.625, 0.25, 0.625, 0.25, 0.6667, 0.2083, 0.6667, 0.2083, 0.625, 0.25, 0.625, 0.25, 0.625, 0.2083, 0.625, 0.25, 0.6667, 0.2083, 0.6667, 0.2083, 0.6667, 0.25, 0.6667, 0.25, 0.625, 0.25, 0.6667, 0.25, 0.6667, 0.25, 0.625, 0.125, 0.625, 0.1667, 0.625, 0.1667, 0.6667, 0.125, 0.6667, 0.375, 0.08333, 0.375, 0.125, 0.375, 0.125, 0.375, 0.08333, 0.1667, 0.625, 0.1667, 0.6667, 0.1667, 0.6667, 0.1667, 0.625, 0.1667, 0.6667, 0.125, 0.6667, 0.125, 0.6667, 0.1667, 0.6667, 0.2917, 0.625, 0.3333, 0.625, 0.3333, 0.6667, 0.2917, 0.6667, 0.2917, 0.625, 0.3333, 0.625, 0.3333, 0.625, 0.2917, 0.625, 0.3333, 0.625, 0.3333, 0.6667, 0.3333, 0.6667, 0.3333, 0.625, 0.3333, 0.6667, 0.2917, 0.6667, 0.2917, 0.6667, 0.3333, 0.6667, 0.1667, 0.5417, 0.2083, 0.5417, 0.2083, 0.5833, 0.1667, 0.5833, 0.1667, 0.5833, 0.1667, 0.5417, 0.1667, 0.5417, 0.1667, 0.5833, 0.2083, 0.5833, 0.1667, 0.5833, 0.1667, 0.5833, 0.2083, 0.5833, 0.2083, 0.5417, 0.2083, 0.5833, 0.2083, 0.5833, 0.2083, 0.5417, 0.3333, 0.5417, 0.375, 0.5417, 0.375, 0.5833, 0.3333, 0.5833, 0.3333, 0.5417, 0.375, 0.5417, 0.375, 0.5417, 0.3333, 0.5417, 0.375, 0.5833, 0.3333, 0.5833, 0.3333, 0.5833, 0.375, 0.5833, 0.375, 0.5417, 0.375, 0.5833, 0.375, 0.5833, 0.375, 0.5417, 0.25, 0.7083, 0.2917, 0.7083, 0.2917, 0.75, 0.25, 0.75, 0.25, 0.7083, 0.2917, 0.7083, 0.2917, 0.7083, 0.25, 0.7083, 0.2917, 0.7083, 0.2917, 0.75, 0.2917, 0.75, 0.2917, 0.7083, 0.25, 0.75, 0.25, 0.7083, 0.25, 0.7083, 0.25, 0.75, 0.5833, 0.5833, 0.625, 0.5833, 0.625, 0.625, 0.5833, 0.625, 0.5833, 0.5833, 0.625, 0.5833, 0.625, 0.5833, 0.5833, 0.5833, 0.625, 0.625, 0.5833, 0.625, 0.5833, 0.625, 0.625, 0.625, 0.5833, 0.625, 0.5833, 0.5833, 0.5833, 0.5833, 0.5833, 0.625, 0.5833, 0.125, 0.625, 0.125, 0.625, 0.1667, 0.5833, 0.1667, 0.5833, 0.1667, 0.5833, 0.125, 0.5833, 0.125, 0.5833, 0.1667, 0.5833, 0.125, 0.625, 0.125, 0.625, 0.125, 0.5833, 0.125, 0.625, 0.125, 0.625, 0.1667, 0.625, 0.1667, 0.625, 0.125, 0.75, 0.7083, 0.7917, 0.7083, 0.7917, 0.75, 0.75, 0.75, 0.75, 0.7083, 0.7917, 0.7083, 0.7917, 0.7083, 0.75, 0.7083, 0.7917, 0.75, 0.75, 0.75, 0.75, 0.75, 0.7917, 0.75, 0.7917, 0.7083, 0.7917, 0.75, 0.7917, 0.75, 0.7917, 0.7083, 0.5833, 0.2083, 0.625, 0.2083, 0.625, 0.25, 0.5833, 0.25, 0.875, 0.5417, 0.875, 0.5, 0.875, 0.5, 0.875, 0.5417, 0.5833, 0.25, 0.5833, 0.2083, 0.5833, 0.2083, 0.5833, 0.25, 0.625, 0.25, 0.5833, 0.25, 0.5833, 0.25, 0.625, 0.25, 0.8333, 0.5, 0.875, 0.5, 0.875, 0.5417, 0.8333, 0.5417, 0.875, 0.5, 0.875, 0.5417, 0.875, 0.5417, 0.875, 0.5, 0.875, 0.5417, 0.8333, 0.5417, 0.8333, 0.5417, 0.875, 0.5417, 0.8333, 0.5417, 0.8333, 0.5, 0.8333, 0.5, 0.8333, 0.5417, 0.5833, 0.25, 0.625, 0.25, 0.625, 0.2917, 0.5833, 0.2917, 0.5833, 0.25, 0.625, 0.25, 0.625, 0.25, 0.5833, 0.25, 0.625, 0.2917, 0.5833, 0.2917, 0.5833, 0.2917, 0.625, 0.2917, 0.5833, 0.2917, 0.5833, 0.25, 0.5833, 0.25, 0.5833, 0.2917, 0.375, 0.0, 0.4167, 0.0, 0.4167, 0.04167, 0.375, 0.04167, 0.4167, 0.0, 0.4167, 0.04167, 0.4167, 0.04167, 0.4167, 0.0, 0.125, 0.7083, 0.125, 0.75, 0.125, 0.75, 0.125, 0.7083, 0.4167, 0.04167, 0.375, 0.04167, 0.375, 0.04167, 0.4167, 0.04167, 0.125, 0.7083, 0.1667, 0.7083, 0.1667, 0.75, 0.125, 0.75, 0.125, 0.7083, 0.1667, 0.7083, 0.1667, 0.7083, 0.125, 0.7083, 0.125, 0.75, 0.125, 0.7083, 0.125, 0.7083, 0.125, 0.75, 0.1667, 0.75, 0.125, 0.75, 0.125, 0.75, 0.1667, 0.75, 0.4583, 0.9583, 0.5, 0.9583, 0.5, 1.0, 0.4583, 1.0, 0.4583, 1.0, 0.4583, 0.9583, 0.4583, 0.9583, 0.4583, 1.0, 0.4583, 0.9583, 0.5, 0.9583, 0.5, 0.9583, 0.4583, 0.9583, 0.5, 0.9583, 0.5, 1.0, 0.5, 1.0, 0.5, 0.9583, 0.5833, 0.9167, 0.625, 0.9167, 0.625, 0.9583, 0.5833, 0.9583, 0.5833, 0.9583, 0.5833, 0.9167, 0.5833, 0.9167, 0.5833, 0.9583, 0.625, 0.9167, 0.625, 0.9583, 0.625, 0.9583, 0.625, 0.9167, 0.5833, 0.9167, 0.625, 0.9167, 0.625, 0.9167, 0.5833, 0.9167])
me_cube.materials.append(mat_material)
me_cube.materials.append(None)
me_cube.materials.append(mat_material_001)
me_cube.use_remesh_preserve_volume = False
me_cube.use_remesh_preserve_attributes = False
me_cube.use_mirror_vertex_groups = False
me_cube.update()

# ---- objects
ob_cube = bpy.data.objects.new('Cube', me_cube)

# ---- transforms, parenting, visibility, modifiers, constraints
ob_cube.location = (0.0, 0.0, 0.0)
ob_cube.lock_rotations_4d = False
ob_cube.empty_display_type = 'ARROWS'
ob_cube.lineart.crease_threshold = 0.0

# ---- collection membership
col_collection.objects.link(ob_cube)

# ---- scene / render settings (as saved in the file)
scene.frame_start = 1; scene.frame_end = 250; scene.frame_set(1)
scene.render.engine = 'BLENDER_EEVEE_NEXT'
scene.cycles.use_denoising = False
scene.cycles.samples = 128
scene.cycles.sampling_pattern = 'TABULATED_SOBOL'
scene.cycles.use_adaptive_sampling = False
scene.cycles.use_light_tree = False
scene.view_settings.view_transform = 'Filmic'
bpy.context.view_layer.update()

# ---- added for rendering (the .blend has no active camera and no usable light): camera, sun
cam_auto = bpy.data.cameras.new('AutoCamera')
cam_auto.lens = 50.0
cam_auto.sensor_width = 36.0
cam_auto.clip_end = 1000.0
ob_auto_camera = bpy.data.objects.new('AutoCamera', cam_auto)
scene.collection.objects.link(ob_auto_camera)
ob_auto_camera.location = (3.86486, -4.53646, 3.13607)
ob_auto_camera.rotation_euler = (1.09748, -7.21219e-08, 0.694738)
scene.camera = ob_auto_camera
light_auto_sun = bpy.data.lights.new('AutoSun', 'SUN')
light_auto_sun.energy = 3.0
light_auto_sun.angle = 0.0523599
ob_auto_sun = bpy.data.objects.new('AutoSun', light_auto_sun)
scene.collection.objects.link(ob_auto_sun)
ob_auto_sun.rotation_euler = (0.872665, 0.174533, 0.523599)
bpy.context.view_layer.update()
